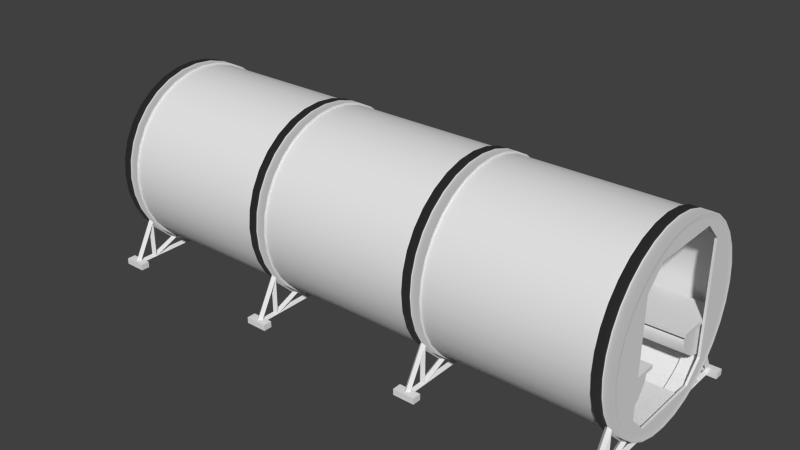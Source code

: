 # Source: greenhouse.blend  (saved by Blender 2.75.0; exported with 4.5.12 LTS)
import bpy
from mathutils import Matrix  # noqa: F401  (used for matrix-valued properties, if any)

bpy.ops.wm.read_factory_settings(use_empty=True)
scene = bpy.context.scene
scene.name = 'Scene'

# ---- collections
col_collection_1 = bpy.data.collections.new('Collection 1'); scene.collection.children.link(col_collection_1)

# ---- world
world_world = bpy.data.worlds.new('World'); scene.world = world_world
world_world.color = (0.05088, 0.05088, 0.05088)
world_world.use_sun_shadow = False
world_world.sun_shadow_jitter_overblur = 0.0
world_world.cycles.sampling_method = 'MANUAL'
world_world.cycles.sample_map_resolution = 256

# ---- meshes
me_cube_001 = bpy.data.meshes.new('Cube.001')
me_cube_001.from_pydata([(-1.0, -1.0, -1.0), (-1.0, -1.0, 1.0), (-1.0, 1.0, -1.0), (-1.0, 1.0, 1.0), (1.0, -1.0, -1.0), (1.0, -1.0, 1.0), (1.0, 1.0, -1.0), (1.0, 1.0, 1.0), (0.0, -1.0, -1.0), (0.0, 1.0, -1.0), (0.5, -1.0, -1.0), (0.5, 1.0, -1.0), (-0.5, -1.0, -1.0), (-0.5, 1.0, -1.0)], [], [(1, 3, 2, 0), (3, 7, 6, 11, 9, 13, 2), (7, 5, 4, 6), (5, 1, 0, 12, 8, 10, 4), (12, 13, 9, 8), (8, 9, 11, 10), (10, 11, 6, 4), (0, 2, 13, 12)])
_uv = me_cube_001.uv_layers.new(name='UVMap')
_uv.uv.foreach_set('vector', [0.06169, 0.5637, 0.1902, 0.5637, 0.1902, 0.6922, 0.06169, 0.6922, 0.06169, 0.5637, 0.1902, 0.5637, 0.1902, 0.6922, 0.1581, 0.6922, 0.126, 0.6922, 0.09382, 0.6922, 0.06169, 0.6922, 0.06169, 0.5637, 0.1902, 0.5637, 0.1902, 0.6922, 0.06169, 0.6922, 0.06169, 0.5637, 0.1902, 0.5637, 0.1902, 0.6922, 0.1581, 0.6922, 0.126, 0.6922, 0.09382, 0.6922, 0.06169, 0.6922, 0.3464, 0.5181, 0.4787, 0.5181, 0.4787, 0.6504, 0.3464, 0.6504, 0.3464, 0.5181, 0.4787, 0.5181, 0.4787, 0.6504, 0.3464, 0.6504, 0.3464, 0.5181, 0.4787, 0.5181, 0.4787, 0.6504, 0.3464, 0.6504, 0.3464, 0.5181, 0.4787, 0.5181, 0.4787, 0.6504, 0.3464, 0.6504])
me_cube_001.use_remesh_preserve_volume = False
me_cube_001.use_remesh_preserve_attributes = False
me_cube_001.use_mirror_vertex_groups = False
me_cube_001.update()
me_cylinder_004 = bpy.data.meshes.new('Cylinder.004')
me_cylinder_004.from_pydata([(0.0, 1.0, -1.0), (0.0, 1.0, 1.0), (0.1951, 0.9808, -1.0), (0.1951, 0.9808, 1.0), (0.3827, 0.9239, -1.0), (0.3827, 0.9239, 1.0), (0.5556, 0.8315, -1.0), (0.5556, 0.8315, 1.0), (0.7071, 0.7071, -1.0), (0.7071, 0.7071, 1.0), (0.8315, 0.5556, -1.0), (0.8315, 0.5556, 1.0), (0.9239, 0.3827, -1.0), (0.9239, 0.3827, 1.0), (0.9808, 0.1951, -1.0), (0.9808, 0.1951, 1.0), (1.0, 7.55e-08, -1.0), (1.0, 7.55e-08, 1.0), (0.9808, -0.1951, -1.0), (0.9808, -0.1951, 1.0), (0.9239, -0.3827, -1.0), (0.9239, -0.3827, 1.0), (0.8315, -0.5556, -1.0), (0.8315, -0.5556, 1.0), (0.7071, -0.7071, -1.0), (0.7071, -0.7071, 1.0), (0.5556, -0.8315, -1.0), (0.5556, -0.8315, 1.0), (0.3827, -0.9239, -1.0), (0.3827, -0.9239, 1.0), (0.1951, -0.9808, -1.0), (0.1951, -0.9808, 1.0), (-3.258e-07, -1.0, -1.0), (-3.258e-07, -1.0, 1.0), (-0.1951, -0.9808, -1.0), (-0.1951, -0.9808, 1.0), (-0.3827, -0.9239, -1.0), (-0.3827, -0.9239, 1.0), (-0.5556, -0.8315, -1.0), (-0.5556, -0.8315, 1.0), (-0.7071, -0.7071, -1.0), (-0.7071, -0.7071, 1.0), (-0.8315, -0.5556, -1.0), (-0.8315, -0.5556, 1.0), (-0.9239, -0.3827, -1.0), (-0.9239, -0.3827, 1.0), (-0.9808, -0.1951, -1.0), (-0.9808, -0.1951, 1.0), (-1.0, 9.656e-07, -1.0), (-1.0, 9.656e-07, 1.0), (-0.9808, 0.1951, -1.0), (-0.9808, 0.1951, 1.0), (-0.9239, 0.3827, -1.0), (-0.9239, 0.3827, 1.0), (-0.8315, 0.5556, -1.0), (-0.8315, 0.5556, 1.0), (-0.7071, 0.7071, -1.0), (-0.7071, 0.7071, 1.0), (-0.5556, 0.8315, -1.0), (-0.5556, 0.8315, 1.0), (-0.3827, 0.9239, -1.0), (-0.3827, 0.9239, 1.0), (-0.1951, 0.9808, -1.0), (-0.1951, 0.9808, 1.0), (2.824e-10, 0.9947, -0.9947), (2.824e-10, 0.9947, 0.9947), (0.1941, 0.9756, -0.9947), (0.1941, 0.9756, 0.9947), (0.3807, 0.919, -0.9947), (0.3807, 0.919, 0.9947), (0.5526, 0.8271, -0.9947), (0.5526, 0.8271, 0.9947), (0.7034, 0.7034, -0.9947), (0.7034, 0.7034, 0.9947), (0.8271, 0.5526, -0.9947), (0.8271, 0.5526, 0.9947), (0.919, 0.3807, -0.9947), (0.919, 0.3807, 0.9947), (0.9756, 0.1941, -0.9947), (0.9756, 0.1941, 0.9947), (0.9947, 7.678e-08, -0.9947), (0.9947, 7.678e-08, 0.9947), (0.9756, -0.1941, -0.9947), (0.9756, -0.1941, 0.9947), (0.919, -0.3807, -0.9947), (0.919, -0.3807, 0.9947), (0.8271, -0.5526, -0.9947), (0.8271, -0.5526, 0.9947), (0.7034, -0.7034, -0.9947), (0.7034, -0.7034, 0.9947), (0.5526, -0.8271, -0.9947), (0.5526, -0.8271, 0.9947), (0.3807, -0.919, -0.9947), (0.3807, -0.919, 0.9947), (0.1941, -0.9756, -0.9947), (0.1941, -0.9756, 0.9947), (-3.238e-07, -0.9947, -0.9947), (-3.238e-07, -0.9947, 0.9947), (-0.1941, -0.9756, -0.9947), (-0.1941, -0.9756, 0.9947), (-0.3807, -0.919, -0.9947), (-0.3807, -0.919, 0.9947), (-0.5526, -0.8271, -0.9947), (-0.5526, -0.8271, 0.9947), (-0.7034, -0.7034, -0.9947), (-0.7034, -0.7034, 0.9947), (-0.8271, -0.5526, -0.9947), (-0.8271, -0.5526, 0.9947), (-0.919, -0.3807, -0.9947), (-0.919, -0.3807, 0.9947), (-0.9756, -0.1941, -0.9947), (-0.9756, -0.1941, 0.9947), (-0.9947, 9.622e-07, -0.9947), (-0.9947, 9.622e-07, 0.9947), (-0.9756, 0.1941, -0.9947), (-0.9756, 0.1941, 0.9947), (-0.919, 0.3807, -0.9947), (-0.919, 0.3807, 0.9947), (-0.8271, 0.5526, -0.9947), (-0.8271, 0.5526, 0.9947), (-0.7034, 0.7034, -0.9947), (-0.7034, 0.7034, 0.9947), (-0.5526, 0.8271, -0.9947), (-0.5526, 0.8271, 0.9947), (-0.3807, 0.919, -0.9947), (-0.3807, 0.919, 0.9947), (-0.1941, 0.9756, -0.9947), (-0.1941, 0.9756, 0.9947)], [], [(0, 1, 3, 2), (2, 3, 5, 4), (4, 5, 7, 6), (6, 7, 9, 8), (8, 9, 11, 10), (10, 11, 13, 12), (12, 13, 15, 14), (14, 15, 17, 16), (16, 17, 19, 18), (18, 19, 21, 20), (20, 21, 23, 22), (22, 23, 25, 24), (24, 25, 27, 26), (26, 27, 29, 28), (28, 29, 31, 30), (30, 31, 33, 32), (32, 33, 35, 34), (34, 35, 37, 36), (36, 37, 39, 38), (38, 39, 41, 40), (40, 41, 43, 42), (42, 43, 45, 44), (44, 45, 47, 46), (46, 47, 49, 48), (48, 49, 51, 50), (50, 51, 53, 52), (52, 53, 55, 54), (54, 55, 57, 56), (56, 57, 59, 58), (58, 59, 61, 60), (64, 66, 67, 65), (62, 63, 1, 0), (60, 61, 63, 62), (66, 68, 69, 67), (68, 70, 71, 69), (70, 72, 73, 71), (72, 74, 75, 73), (74, 76, 77, 75), (76, 78, 79, 77), (78, 80, 81, 79), (80, 82, 83, 81), (82, 84, 85, 83), (84, 86, 87, 85), (86, 88, 89, 87), (88, 90, 91, 89), (90, 92, 93, 91), (92, 94, 95, 93), (94, 96, 97, 95), (96, 98, 99, 97), (98, 100, 101, 99), (100, 102, 103, 101), (102, 104, 105, 103), (104, 106, 107, 105), (106, 108, 109, 107), (108, 110, 111, 109), (110, 112, 113, 111), (112, 114, 115, 113), (114, 116, 117, 115), (116, 118, 119, 117), (118, 120, 121, 119), (120, 122, 123, 121), (122, 124, 125, 123), (126, 64, 65, 127), (124, 126, 127, 125)])
me_cylinder_004.polygons.foreach_set('use_smooth', [True] * 64)
_uv = me_cylinder_004.uv_layers.new(name='UVMap')
_uv.uv.foreach_set('vector', [0.5, 0.0, 0.5, 1.0, 0.6324, 1.0, 0.6324, 0.0, 0.6324, 0.0, 0.6324, 1.0, 0.7596, 1.0, 0.7596, 0.0, 0.7596, 0.0, 0.7596, 1.0, 0.8769, 1.0, 0.8769, 0.0, 0.8769, 0.0, 0.8769, 1.0, 0.9797, 1.0, 0.9797, 0.0, 0.9797, 0.0, 0.9797, 1.0, 0.8769, 1.0, 0.8769, 0.0, 0.8769, 0.0, 0.8769, 1.0, 0.7596, 1.0, 0.7596, 0.0, 0.7596, 0.0, 0.7596, 1.0, 0.6324, 1.0, 0.6324, 0.0, 0.6324, 0.0, 0.6324, 1.0, 0.5, 1.0, 0.5, 0.0, 0.5, 0.0, 0.5, 1.0, 0.3676, 1.0, 0.3676, 0.0, 0.3676, 0.0, 0.3676, 1.0, 0.2404, 1.0, 0.2404, 0.0, 0.2404, 0.0, 0.2404, 1.0, 0.1231, 1.0, 0.1231, 0.0, 0.1231, 0.0, 0.1231, 1.0, 0.02026, 1.0, 0.02026, 0.0, 0.9797, 0.0, 0.9797, 1.0, 0.8769, 1.0, 0.8769, 0.0, 0.8769, 0.0, 0.8769, 1.0, 0.7596, 1.0, 0.7596, 0.0, 0.7596, 0.0, 0.7596, 1.0, 0.6324, 1.0, 0.6324, 0.0, 0.6324, 0.0, 0.6324, 1.0, 0.5, 1.0, 0.5, 0.0, 0.5, 0.0, 0.5, 1.0, 0.3676, 1.0, 0.3676, 0.0, 0.3676, 0.0, 0.3676, 1.0, 0.2404, 1.0, 0.2404, 0.0, 0.2404, 0.0, 0.2404, 1.0, 0.1231, 1.0, 0.1231, 0.0, 0.1231, 0.0, 0.1231, 1.0, 0.02026, 1.0, 0.02026, 0.0, 0.02026, 0.0, 0.02026, 1.0, 0.1231, 1.0, 0.1231, 0.0, 0.1231, 0.0, 0.1231, 1.0, 0.2404, 1.0, 0.2404, 0.0, 0.2404, 0.0, 0.2404, 1.0, 0.3676, 1.0, 0.3676, 0.0, 0.3676, 0.0, 0.3676, 1.0, 0.5, 1.0, 0.5, 0.0, 0.5, 0.0, 0.5, 1.0, 0.6324, 1.0, 0.6324, 0.0, 0.6324, 0.0, 0.6324, 1.0, 0.7596, 1.0, 0.7596, 0.0, 0.7596, 0.0, 0.7596, 1.0, 0.8769, 1.0, 0.8769, 0.0, 0.8769, 0.0, 0.8769, 1.0, 0.9797, 1.0, 0.9797, 0.0, 0.02026, 0.0, 0.02026, 1.0, 0.1231, 1.0, 0.1231, 0.0, 0.1231, 0.0, 0.1231, 1.0, 0.2404, 1.0, 0.2404, 0.0, 0.5, 0.002636, 0.6317, 0.002636, 0.6317, 0.9974, 0.5, 0.9974, 0.3676, 0.0, 0.3676, 1.0, 0.5, 1.0, 0.5, 0.0, 0.2404, 0.0, 0.2404, 1.0, 0.3676, 1.0, 0.3676, 0.0, 0.6317, 0.002636, 0.7583, 0.002636, 0.7583, 0.9974, 0.6317, 0.9974, 0.7583, 0.002636, 0.8749, 0.002636, 0.8749, 0.9974, 0.7583, 0.9974, 0.8749, 0.002636, 0.9772, 0.002636, 0.9772, 0.9974, 0.8749, 0.9974, 0.9772, 0.002636, 0.8749, 0.002636, 0.8749, 0.9974, 0.9772, 0.9974, 0.8749, 0.002636, 0.7583, 0.002636, 0.7583, 0.9974, 0.8749, 0.9974, 0.7583, 0.002636, 0.6317, 0.002636, 0.6317, 0.9974, 0.7583, 0.9974, 0.6317, 0.002636, 0.5, 0.002636, 0.5, 0.9974, 0.6317, 0.9974, 0.5, 0.002636, 0.3683, 0.002636, 0.3683, 0.9974, 0.5, 0.9974, 0.3683, 0.002636, 0.2417, 0.002636, 0.2417, 0.9974, 0.3683, 0.9974, 0.2417, 0.002636, 0.1251, 0.002636, 0.1251, 0.9974, 0.2417, 0.9974, 0.1251, 0.002636, 0.02279, 0.002636, 0.02279, 0.9974, 0.1251, 0.9974, 0.9772, 0.002636, 0.8749, 0.002636, 0.8749, 0.9974, 0.9772, 0.9974, 0.8749, 0.002636, 0.7583, 0.002636, 0.7583, 0.9974, 0.8749, 0.9974, 0.7583, 0.002636, 0.6317, 0.002636, 0.6317, 0.9974, 0.7583, 0.9974, 0.6317, 0.002636, 0.5, 0.002636, 0.5, 0.9974, 0.6317, 0.9974, 0.5, 0.002636, 0.3683, 0.002636, 0.3683, 0.9974, 0.5, 0.9974, 0.3683, 0.002636, 0.2417, 0.002636, 0.2417, 0.9974, 0.3683, 0.9974, 0.2417, 0.002636, 0.1251, 0.002636, 0.1251, 0.9974, 0.2417, 0.9974, 0.1251, 0.002636, 0.02279, 0.002636, 0.02279, 0.9974, 0.1251, 0.9974, 0.02279, 0.002636, 0.1251, 0.002636, 0.1251, 0.9974, 0.02279, 0.9974, 0.1251, 0.002636, 0.2417, 0.002636, 0.2417, 0.9974, 0.1251, 0.9974, 0.2417, 0.002636, 0.3683, 0.002636, 0.3683, 0.9974, 0.2417, 0.9974, 0.3683, 0.002636, 0.5, 0.002636, 0.5, 0.9974, 0.3683, 0.9974, 0.5, 0.002636, 0.6317, 0.002636, 0.6317, 0.9974, 0.5, 0.9974, 0.6317, 0.002636, 0.7583, 0.002636, 0.7583, 0.9974, 0.6317, 0.9974, 0.7583, 0.002636, 0.8749, 0.002636, 0.8749, 0.9974, 0.7583, 0.9974, 0.8749, 0.002636, 0.9772, 0.002636, 0.9772, 0.9974, 0.8749, 0.9974, 0.02279, 0.002636, 0.1251, 0.002636, 0.1251, 0.9974, 0.02279, 0.9974, 0.1251, 0.002636, 0.2417, 0.002636, 0.2417, 0.9974, 0.1251, 0.9974, 0.3683, 0.002636, 0.5, 0.002636, 0.5, 0.9974, 0.3683, 0.9974, 0.2417, 0.002636, 0.3683, 0.002636, 0.3683, 0.9974, 0.2417, 0.9974])
me_cylinder_004.use_remesh_preserve_volume = False
me_cylinder_004.use_remesh_preserve_attributes = False
me_cylinder_004.use_mirror_vertex_groups = False
me_cylinder_004.update()
me_cube_000 = bpy.data.meshes.new('Cube.000')
me_cube_000.from_pydata([(-3.965, -0.4121, 0.02773), (-3.965, -0.4121, -0.02773), (-3.965, 0.4121, 0.02773), (-3.965, 0.4121, -0.02773), (2.64, -0.4121, 0.02773), (2.64, -0.4121, -0.02773), (2.64, 0.4121, 0.02773), (2.64, 0.4121, -0.02773), (-0.6624, -0.4121, 0.02773), (-0.6624, 0.4121, 0.02773), (0.9889, -0.4121, 0.02773), (0.9889, 0.4121, 0.02773), (-2.314, -0.4121, 0.02773), (-2.314, 0.4121, 0.02773), (-3.965, 2.05, 0.02773), (-3.965, 2.05, -0.02773), (-3.965, 1.226, 0.02773), (-3.965, 1.226, -0.02773), (2.64, 2.05, 0.02773), (2.64, 2.05, -0.02773), (2.64, 1.226, 0.02773), (2.64, 1.226, -0.02773), (-0.6624, 2.05, 0.02773), (-0.6624, 1.226, 0.02773), (0.9889, 2.05, 0.02773), (0.9889, 1.226, 0.02773), (-2.314, 2.05, 0.02773), (-2.314, 1.226, 0.02773), (-3.957, -0.4121, 0.02773), (-3.957, -0.4121, -0.02773), (-3.957, 0.4121, 0.02773), (-3.957, 0.4121, -0.02773), (-10.56, -0.4121, 0.02773), (-10.56, -0.4121, -0.02773), (-10.56, 0.4121, 0.02773), (-10.56, 0.4121, -0.02773), (-7.26, -0.4121, 0.02773), (-7.26, 0.4121, 0.02773), (-8.911, -0.4121, 0.02773), (-8.911, 0.4121, 0.02773), (-5.609, -0.4121, 0.02773), (-5.609, 0.4121, 0.02773), (-3.957, 2.05, 0.02773), (-3.957, 2.05, -0.02773), (-3.957, 1.226, 0.02773), (-3.957, 1.226, -0.02773), (-10.56, 2.05, 0.02773), (-10.56, 2.05, -0.02773), (-10.56, 1.226, 0.02773), (-10.56, 1.226, -0.02773), (-7.26, 2.05, 0.02773), (-7.26, 1.226, 0.02773), (-8.911, 2.05, 0.02773), (-8.911, 1.226, 0.02773), (-5.609, 2.05, 0.02773), (-5.609, 1.226, 0.02773)], [], [(1, 0, 2, 3), (3, 2, 13, 9, 11, 6, 7), (7, 6, 4, 5), (5, 4, 10, 8, 12, 0, 1), (12, 8, 9, 13), (8, 10, 11, 9), (10, 4, 6, 11), (0, 12, 13, 2), (15, 17, 16, 14), (17, 21, 20, 25, 23, 27, 16), (21, 19, 18, 20), (19, 15, 14, 26, 22, 24, 18), (26, 27, 23, 22), (22, 23, 25, 24), (24, 25, 20, 18), (14, 16, 27, 26), (29, 31, 30, 28), (31, 35, 34, 39, 37, 41, 30), (35, 33, 32, 34), (33, 29, 28, 40, 36, 38, 32), (40, 41, 37, 36), (36, 37, 39, 38), (38, 39, 34, 32), (28, 30, 41, 40), (43, 42, 44, 45), (45, 44, 55, 51, 53, 48, 49), (49, 48, 46, 47), (47, 46, 52, 50, 54, 42, 43), (54, 50, 51, 55), (50, 52, 53, 51), (52, 46, 48, 53), (42, 54, 55, 44)])
_uv = me_cube_000.uv_layers.new(name='UVMap')
_uv.uv.foreach_set('vector', [0.06169, 0.5637, 0.06169, 0.6922, 0.1902, 0.6922, 0.1902, 0.5637, 0.06169, 0.5637, 0.06169, 0.6922, 0.09382, 0.6922, 0.126, 0.6922, 0.1581, 0.6922, 0.1902, 0.6922, 0.1902, 0.5637, 0.06169, 0.5637, 0.06169, 0.6922, 0.1902, 0.6922, 0.1902, 0.5637, 0.06169, 0.5637, 0.06169, 0.6922, 0.09382, 0.6922, 0.126, 0.6922, 0.1581, 0.6922, 0.1902, 0.6922, 0.1902, 0.5637, 0.3464, 0.5181, 0.3464, 0.6504, 0.4787, 0.6504, 0.4787, 0.5181, 0.3464, 0.5181, 0.3464, 0.6504, 0.4787, 0.6504, 0.4787, 0.5181, 0.05871, 0.564, 0.05871, 0.6963, 0.191, 0.6963, 0.191, 0.564, 0.3464, 0.5181, 0.3464, 0.6504, 0.4787, 0.6504, 0.4787, 0.5181, 0.06169, 0.5637, 0.1902, 0.5637, 0.1902, 0.6922, 0.06169, 0.6922, 0.06169, 0.5637, 0.1902, 0.5637, 0.1902, 0.6922, 0.1581, 0.6922, 0.126, 0.6922, 0.09382, 0.6922, 0.06169, 0.6922, 0.06169, 0.5637, 0.1902, 0.5637, 0.1902, 0.6922, 0.06169, 0.6922, 0.06169, 0.5637, 0.1902, 0.5637, 0.1902, 0.6922, 0.1581, 0.6922, 0.126, 0.6922, 0.09382, 0.6922, 0.06169, 0.6922, 0.3464, 0.5181, 0.4787, 0.5181, 0.4787, 0.6504, 0.3464, 0.6504, 0.3464, 0.5181, 0.4787, 0.5181, 0.4787, 0.6504, 0.3464, 0.6504, 0.05871, 0.564, 0.191, 0.564, 0.191, 0.6963, 0.05871, 0.6963, 0.3464, 0.5181, 0.4787, 0.5181, 0.4787, 0.6504, 0.3464, 0.6504, 0.06169, 0.5637, 0.1902, 0.5637, 0.1902, 0.6922, 0.06169, 0.6922, 0.06169, 0.5637, 0.1902, 0.5637, 0.1902, 0.6922, 0.1581, 0.6922, 0.126, 0.6922, 0.09382, 0.6922, 0.06169, 0.6922, 0.06169, 0.5637, 0.1902, 0.5637, 0.1902, 0.6922, 0.06169, 0.6922, 0.06169, 0.5637, 0.1902, 0.5637, 0.1902, 0.6922, 0.1581, 0.6922, 0.126, 0.6922, 0.09382, 0.6922, 0.06169, 0.6922, 0.3464, 0.5181, 0.4787, 0.5181, 0.4787, 0.6504, 0.3464, 0.6504, 0.3464, 0.5181, 0.4787, 0.5181, 0.4787, 0.6504, 0.3464, 0.6504, 0.3464, 0.5181, 0.4787, 0.5181, 0.4787, 0.6504, 0.3464, 0.6504, 0.3464, 0.5181, 0.4787, 0.5181, 0.4787, 0.6504, 0.3464, 0.6504, 0.06169, 0.5637, 0.06169, 0.6922, 0.1902, 0.6922, 0.1902, 0.5637, 0.06169, 0.5637, 0.06169, 0.6922, 0.09382, 0.6922, 0.126, 0.6922, 0.1581, 0.6922, 0.1902, 0.6922, 0.1902, 0.5637, 0.06169, 0.5637, 0.06169, 0.6922, 0.1902, 0.6922, 0.1902, 0.5637, 0.06169, 0.5637, 0.06169, 0.6922, 0.09382, 0.6922, 0.126, 0.6922, 0.1581, 0.6922, 0.1902, 0.6922, 0.1902, 0.5637, 0.3464, 0.5181, 0.3464, 0.6504, 0.4787, 0.6504, 0.4787, 0.5181, 0.3464, 0.5181, 0.3464, 0.6504, 0.4787, 0.6504, 0.4787, 0.5181, 0.3464, 0.5181, 0.3464, 0.6504, 0.4787, 0.6504, 0.4787, 0.5181, 0.3464, 0.5181, 0.3464, 0.6504, 0.4787, 0.6504, 0.4787, 0.5181])
me_cube_000.use_remesh_preserve_volume = False
me_cube_000.use_remesh_preserve_attributes = False
me_cube_000.use_mirror_vertex_groups = False
me_cube_000.update()
me_circle_001 = bpy.data.meshes.new('Circle.001')
me_circle_001.from_pydata([(-0.4126, -0.585, 7.501), (-0.02991, -0.5089, 7.501), (0.2945, -0.2921, 7.501), (0.5113, 0.03232, 7.501), (0.5874, 0.415, 7.501), (-0.4277, 0.415, 7.501), (-0.4126, -0.585, -4.883), (-0.02991, -0.5089, -4.883), (0.2945, -0.2921, -4.883), (0.5113, 0.03232, -4.883), (0.5874, 0.415, -4.883), (-0.4277, 0.415, -4.883), (-0.02991, -0.5089, 1.392), (-0.4126, -0.585, 1.392), (0.2945, -0.2921, 1.392), (0.5113, 0.03232, 1.392), (0.5874, 0.415, 1.392), (-0.4277, 0.415, 1.392), (-0.4156, -0.385, 7.501), (-0.4186, -0.185, 7.501), (-0.4217, 0.01501, 7.501), (-0.4247, 0.215, 7.501), (-0.4156, -0.385, -4.883), (-0.4186, -0.185, -4.883), (-0.4217, 0.01501, -4.883), (-0.4247, 0.215, -4.883), (-0.4126, -0.585, -0.9751), (-0.4126, -0.585, -1.952), (-0.4126, -0.585, -2.929), (-0.4126, -0.585, -3.906), (-0.4277, 0.415, 0.9788), (-0.4277, 0.415, 1.956), (-0.4277, 0.415, 2.933), (-0.4277, 0.415, 3.91), (-0.4126, -0.585, 3.91), (-0.4126, -0.585, 2.933), (-0.4126, -0.585, 1.956), (-0.4126, -0.585, 0.9788), (-0.4277, 0.415, -3.906), (-0.4277, 0.415, -2.929), (-0.4277, 0.415, -1.952), (-0.4277, 0.415, -0.9751), (-0.4262, 0.315, 7.501), (-0.4262, 0.315, -4.883), (-0.4126, -0.585, -4.394), (-0.4277, 0.415, 4.398), (-0.4126, -0.585, 0.4904), (-0.4277, 0.415, -0.4866), (-0.4141, -0.485, 7.501), (-0.4171, -0.285, 7.501), (-0.4201, -0.08499, 7.501), (-0.4232, 0.115, 7.501), (-0.4141, -0.485, -4.883), (-0.4171, -0.285, -4.883), (-0.4201, -0.08499, -4.883), (-0.4232, 0.115, -4.883), (-0.4126, -0.585, -0.4866), (-0.4126, -0.585, -1.464), (-0.4126, -0.585, -2.441), (-0.4126, -0.585, -3.417), (-0.4277, 0.415, 0.4904), (-0.4277, 0.415, 1.467), (-0.4277, 0.415, 2.444), (-0.4277, 0.415, 3.421), (-0.4126, -0.585, 4.398), (-0.4126, -0.585, 3.421), (-0.4126, -0.585, 2.444), (-0.4126, -0.585, 1.467), (-0.4277, 0.415, -4.394), (-0.4277, 0.415, -3.417), (-0.4277, 0.415, -2.441), (-0.4277, 0.415, -1.464), (-0.4201, -0.08499, 1.392), (-0.4126, -0.585, 2.689), (-0.4277, 0.415, 2.689)], [], [(1, 2, 3, 4, 5, 42, 21, 51, 20, 50, 19, 49, 18, 48, 0), (7, 6, 52, 22, 53, 23, 54, 24, 55, 25, 43, 11, 10, 9, 8), (73, 74, 62, 31, 61, 30, 60, 17, 72, 13, 46, 37, 67, 36, 66), (14, 8, 9, 15), (13, 56, 26, 57, 27, 58, 28, 59, 29, 44, 6, 7, 12), (4, 16, 17, 60, 30, 61, 31, 62, 74, 32, 63, 33, 45, 5), (3, 15, 9, 10, 16, 4), (12, 7, 8, 14), (2, 14, 15, 3), (1, 12, 14, 2), (0, 64, 34, 65, 35, 73, 66, 36, 67, 37, 46, 13, 12, 1), (16, 10, 11, 68, 38, 69, 39, 70, 40, 71, 41, 47, 17), (58, 70, 39, 69, 38, 68, 11, 43, 25, 55, 24, 54, 23, 53, 22, 52, 6, 44, 29, 59, 28), (5, 45, 33, 63, 32, 74, 73, 35, 65, 34, 64, 0, 48, 18, 49, 19, 50, 20, 51, 21, 42), (13, 72, 17, 47, 41, 71, 40, 70, 58, 27, 57, 26, 56)])
me_circle_001.polygons.foreach_set('use_smooth', [0, 0, 0, 1, 1, 0, 1, 1, 1, 1, 1, 0, 0, 0, 0])
_uv = me_circle_001.uv_layers.new(name='UVMap')
_uv.uv.foreach_set('vector', [0.5919, 0.5408, 0.6632, 0.5885, 0.7109, 0.6599, 0.7277, 0.744, 0.5044, 0.744, 0.5047, 0.722, 0.505, 0.7, 0.5054, 0.678, 0.5057, 0.656, 0.506, 0.634, 0.5063, 0.612, 0.5067, 0.59, 0.507, 0.568, 0.5073, 0.546, 0.5077, 0.524, 0.5242, 0.6588, 0.5081, 0.7396, 0.5292, 0.7399, 0.5503, 0.7402, 0.5714, 0.7405, 0.5926, 0.7408, 0.6137, 0.7412, 0.6348, 0.7415, 0.6559, 0.7418, 0.677, 0.7421, 0.6981, 0.7424, 0.7192, 0.7427, 0.7192, 0.5285, 0.6384, 0.5445, 0.5699, 0.5903, 0.9888, 0.3522, 0.9888, 0.2735, 0.9683, 0.2735, 0.9274, 0.2735, 0.8864, 0.2735, 0.8454, 0.2735, 0.8044, 0.2735, 0.7635, 0.2735, 0.7635, 0.3128, 0.7635, 0.3522, 0.8044, 0.3522, 0.8454, 0.3522, 0.8864, 0.3522, 0.9274, 0.3522, 0.9683, 0.3522, 0.6511, 0.6319, 0.6511, 0.5163, 0.7033, 0.5163, 0.7033, 0.6319, 0.5465, 0.6319, 0.5465, 0.6203, 0.5465, 0.6088, 0.5465, 0.5972, 0.5465, 0.5856, 0.5465, 0.5741, 0.5465, 0.5625, 0.5465, 0.551, 0.5465, 0.5394, 0.5465, 0.5278, 0.5465, 0.5163, 0.5988, 0.5163, 0.5988, 0.6319, 0.9302, 0.2711, 0.8217, 0.2711, 0.8217, 0.3525, 0.8326, 0.3525, 0.8434, 0.3525, 0.8543, 0.3525, 0.8651, 0.3525, 0.876, 0.3525, 0.8814, 0.3525, 0.8868, 0.3525, 0.8977, 0.3525, 0.9085, 0.3525, 0.9194, 0.3525, 0.9302, 0.3525, 0.9815, 0.05412, 0.8662, 0.05412, 0.751, 0.05412, 0.751, 0.04509, 0.8662, 0.04509, 0.9815, 0.04509, 0.5988, 0.6319, 0.5988, 0.5163, 0.6511, 0.5163, 0.6511, 0.6319, 0.6511, 0.7475, 0.6511, 0.6319, 0.7033, 0.6319, 0.7033, 0.7475, 0.5988, 0.7475, 0.5988, 0.6319, 0.6511, 0.6319, 0.6511, 0.7475, 0.5465, 0.7475, 0.5465, 0.736, 0.5465, 0.7244, 0.5465, 0.7128, 0.5465, 0.7013, 0.5465, 0.6955, 0.5465, 0.6897, 0.5465, 0.6781, 0.5465, 0.6666, 0.5465, 0.655, 0.5465, 0.6435, 0.5465, 0.6319, 0.5988, 0.6319, 0.5988, 0.7475, 0.9292, 0.2711, 0.8207, 0.2711, 0.8207, 0.3525, 0.8315, 0.3525, 0.8424, 0.3525, 0.8532, 0.3525, 0.8641, 0.3525, 0.8749, 0.3525, 0.8858, 0.3525, 0.8966, 0.3525, 0.9075, 0.3525, 0.9183, 0.3525, 0.9292, 0.3525, 0.9877, 0.3532, 0.9877, 0.2744, 0.9424, 0.2744, 0.8971, 0.2744, 0.8518, 0.2744, 0.8065, 0.2744, 0.7611, 0.2744, 0.7611, 0.2823, 0.7611, 0.2902, 0.7611, 0.2981, 0.7611, 0.306, 0.7611, 0.3138, 0.7611, 0.3217, 0.7611, 0.3296, 0.7611, 0.3375, 0.7611, 0.3453, 0.7611, 0.3532, 0.8065, 0.3532, 0.8518, 0.3532, 0.8971, 0.3532, 0.9424, 0.3532, 0.9887, 0.2735, 0.9382, 0.2735, 0.8876, 0.2735, 0.8371, 0.2735, 0.7866, 0.2735, 0.7613, 0.2735, 0.7613, 0.3522, 0.7866, 0.3522, 0.8371, 0.3522, 0.8876, 0.3522, 0.9382, 0.3522, 0.9887, 0.3522, 0.9887, 0.3444, 0.9887, 0.3365, 0.9887, 0.3286, 0.9887, 0.3207, 0.9887, 0.3128, 0.9887, 0.305, 0.9887, 0.2971, 0.9887, 0.2892, 0.9887, 0.2813, 0.9883, 0.3522, 0.9883, 0.3128, 0.9883, 0.2735, 0.9429, 0.2735, 0.8975, 0.2735, 0.8521, 0.2735, 0.8066, 0.2735, 0.7612, 0.2735, 0.7612, 0.3522, 0.8066, 0.3522, 0.8521, 0.3522, 0.8975, 0.3522, 0.9429, 0.3522])
me_circle_001.use_remesh_preserve_volume = False
me_circle_001.use_remesh_preserve_attributes = False
me_circle_001.use_mirror_vertex_groups = False
me_circle_001.update()
me_cylinder = bpy.data.meshes.new('Cylinder')
me_cylinder.from_pydata([(0.0, 1.0, 1.0), (0.3827, 0.9239, -1.0), (0.5556, 0.8315, 1.0), (0.7071, 0.7071, -1.0), (0.7071, 0.7071, 1.0), (0.8315, 0.5556, -1.0), (0.9239, 0.3827, 1.0), (0.9808, 0.1951, 1.0), (0.8315, -0.5556, -1.0), (0.8315, -0.5556, 1.0), (0.7071, -0.7071, 1.0), (0.5556, -0.8315, -1.0), (0.3827, -0.9239, -1.0), (0.3827, -0.9239, 1.0), (-3.258e-07, -1.0, -1.0), (-3.258e-07, -1.0, 1.0), (-0.1951, -0.9808, -1.0), (-0.3827, -0.9239, -1.0), (-0.5556, -0.8315, 1.0), (-0.7071, -0.7071, 1.0), (-0.8315, -0.5556, -1.0), (-0.8315, -0.5556, 1.0), (-0.9239, -0.3827, 1.0), (-1.0, 9.656e-07, -1.0), (-0.7071, 0.7071, -1.0), (-0.1951, 0.9808, -1.0), (-0.1951, 0.9808, 1.0), (0.0, 1.0, -1.0), (0.1951, 0.9808, -1.0), (0.1951, 0.9808, 1.0), (0.3827, 0.9239, 1.0), (0.5556, 0.8315, -1.0), (0.8315, 0.5556, 1.0), (0.9239, 0.3827, -1.0), (0.9808, 0.1951, -1.0), (1.0, 7.55e-08, -1.0), (1.0, 7.55e-08, 1.0), (0.9808, -0.1951, -1.0), (0.9808, -0.1951, 1.0), (0.9239, -0.3827, -1.0), (0.9239, -0.3827, 1.0), (0.7071, -0.7071, -1.0), (0.5556, -0.8315, 1.0), (0.1951, -0.9808, -1.0), (0.1951, -0.9808, 1.0), (-0.1951, -0.9808, 1.0), (-0.3827, -0.9239, 1.0), (-0.5556, -0.8315, -1.0), (-0.7071, -0.7071, -1.0), (-0.9239, -0.3827, -1.0), (-0.9808, -0.1951, -1.0), (-0.9808, -0.1951, 1.0), (-1.0, 9.656e-07, 1.0), (-0.9808, 0.1951, -1.0), (-0.9808, 0.1951, 1.0), (-0.9239, 0.3827, -1.0), (-0.9239, 0.3827, 1.0), (-0.8315, 0.5556, -1.0), (-0.8315, 0.5556, 1.0), (-0.7071, 0.7071, 1.0), (-0.5556, 0.8315, -1.0), (-0.5556, 0.8315, 1.0), (-0.3827, 0.9239, -1.0), (-0.3827, 0.9239, 1.0), (0.0, 0.98, -1.0), (0.0, 0.98, 1.0), (0.1912, 0.9612, -1.0), (0.1912, 0.9612, 1.0), (0.375, 0.9054, -1.0), (0.375, 0.9054, 1.0), (0.5445, 0.8148, -1.0), (0.5445, 0.8148, 1.0), (0.693, 0.693, -1.0), (0.693, 0.693, 1.0), (0.8148, 0.5445, -1.0), (0.8148, 0.5445, 1.0), (0.9054, 0.375, -1.0), (0.9054, 0.375, 1.0), (0.9612, 0.1912, -1.0), (0.9612, 0.1912, 1.0), (0.98, 7.55e-08, -1.0), (0.98, 7.55e-08, 1.0), (0.9612, -0.1912, -1.0), (0.9612, -0.1912, 1.0), (0.9054, -0.375, -1.0), (0.9054, -0.375, 1.0), (0.8148, -0.5445, -1.0), (0.8148, -0.5445, 1.0), (0.693, -0.693, -1.0), (0.693, -0.693, 1.0), (0.5445, -0.8148, -1.0), (0.5445, -0.8148, 1.0), (0.375, -0.9054, -1.0), (0.375, -0.9054, 1.0), (0.1912, -0.9612, -1.0), (0.1912, -0.9612, 1.0), (-3.258e-07, -0.98, -1.0), (-3.258e-07, -0.98, 1.0), (-0.1912, -0.9612, -1.0), (-0.1912, -0.9612, 1.0), (-0.375, -0.9054, -1.0), (-0.375, -0.9054, 1.0), (-0.5445, -0.8148, -1.0), (-0.5445, -0.8148, 1.0), (-0.693, -0.693, -1.0), (-0.693, -0.693, 1.0), (-0.8148, -0.5445, -1.0), (-0.8148, -0.5445, 1.0), (-0.9054, -0.375, -1.0), (-0.9054, -0.375, 1.0), (-0.9612, -0.1912, -1.0), (-0.9612, -0.1912, 1.0), (-0.98, 9.656e-07, -1.0), (-0.98, 9.656e-07, 1.0), (-0.9612, 0.1912, -1.0), (-0.9612, 0.1912, 1.0), (-0.9054, 0.375, -1.0), (-0.9054, 0.375, 1.0), (-0.8148, 0.5445, -1.0), (-0.8148, 0.5445, 1.0), (-0.693, 0.693, -1.0), (-0.693, 0.693, 1.0), (-0.5445, 0.8148, -1.0), (-0.5445, 0.8148, 1.0), (-0.375, 0.9054, -1.0), (-0.375, 0.9054, 1.0), (-0.1912, 0.9612, -1.0), (-0.1912, 0.9612, 1.0), (-2.818e-10, 0.9376, -0.9568), (-2.818e-10, 0.9376, 0.9568), (0.1829, 0.9196, -0.9568), (0.1829, 0.9196, 0.9568), (0.3588, 0.8663, -0.9568), (0.3588, 0.8663, 0.9568), (0.5209, 0.7796, -0.9568), (0.5209, 0.7796, 0.9568), (0.663, 0.663, -0.9568), (0.663, 0.663, 0.9568), (0.7796, 0.5209, -0.9568), (0.7796, 0.5209, 0.9568), (0.8663, 0.3588, -0.9568), (0.8663, 0.3588, 0.9568), (0.9196, 0.1829, -0.9568), (0.9196, 0.1829, 0.9568), (0.9376, 8.415e-08, -0.9568), (0.9376, 8.415e-08, 0.9568), (0.9196, -0.1829, -0.9568), (0.9196, -0.1829, 0.9568), (0.8663, -0.3588, -0.9568), (0.8663, -0.3588, 0.9568), (0.7796, -0.5209, -0.9568), (0.7796, -0.5209, 0.9568), (0.663, -0.663, -0.9568), (0.663, -0.663, 0.9568), (0.5209, -0.7796, -0.9568), (0.5209, -0.7796, 0.9568), (0.3588, -0.8663, -0.9568), (0.3588, -0.8663, 0.9568), (0.1829, -0.9196, -0.9568), (0.1829, -0.9196, 0.9568), (-3.12e-07, -0.9376, -0.9568), (-3.12e-07, -0.9376, 0.9568), (-0.1829, -0.9196, -0.9568), (-0.1829, -0.9196, 0.9568), (-0.3588, -0.8663, -0.9568), (-0.3588, -0.8663, 0.9568), (-0.5209, -0.7796, -0.9568), (-0.5209, -0.7796, 0.9568), (-0.663, -0.663, -0.9568), (-0.663, -0.663, 0.9568), (-0.7796, -0.5209, -0.9568), (-0.7796, -0.5209, 0.9568), (-0.8663, -0.3588, -0.9568), (-0.8663, -0.3588, 0.9568), (-0.9196, -0.1829, -0.9568), (-0.9196, -0.1829, 0.9568), (-0.9376, 9.358e-07, -0.9568), (-0.9376, 9.358e-07, 0.9568), (-0.9196, 0.1829, -0.9568), (-0.9196, 0.1829, 0.9568), (-0.8663, 0.3588, -0.9568), (-0.8663, 0.3588, 0.9568), (-0.7796, 0.5209, -0.9568), (-0.7796, 0.5209, 0.9568), (-0.663, 0.663, -0.9568), (-0.663, 0.663, 0.9568), (-0.5209, 0.7796, -0.9568), (-0.5209, 0.7796, 0.9568), (-0.3588, 0.8663, -0.9568), (-0.3588, 0.8663, 0.9568), (-0.1829, 0.9196, -0.9568), (-0.1829, 0.9196, 0.9568), (0.9954, 0.03592, -0.314), (0.9954, 0.03592, 0.314), (0.5807, 0.8161, -0.314), (0.5807, 0.8161, 0.314), (0.9954, 0.8161, -0.314), (0.9954, 0.8161, 0.314), (0.9954, 1.041, -0.314), (0.9954, 1.041, 0.314), (0.8703, 0.5157, -0.314), (0.8703, 0.5157, 0.314), (0.7035, 0.8472, -6.006e-07), (0.9643, 0.8472, -6.006e-07), (1.026, 0.8161, -5.928e-07), (1.026, 1.093, -6.006e-07), (0.9643, 0.9883, -6.006e-07), (0.5299, 0.824, -5.998e-07), (0.6539, 0.785, -6.071e-07), (0.8423, 0.5, -6.72e-07), (0.8598, 0.5714, -6.517e-07), (0.9487, 0.785, -6.071e-07), (0.9643, 0.6604, -6.162e-07), (0.9031, 0.5134, -6.469e-07), (1.026, -0.2068, -5.85e-07), (0.9643, 0.2786, -6.162e-07), (0.9954, -0.03592, -0.314), (0.9954, -0.03592, 0.314), (0.5807, -0.8161, -0.314), (0.5807, -0.8161, 0.314), (0.9954, -0.8161, -0.314), (0.9954, -0.8161, 0.314), (0.9954, -1.041, -0.314), (0.9954, -1.041, 0.314), (0.8703, -0.5157, -0.314), (0.8703, -0.5157, 0.314), (0.7035, -0.8472, -6.006e-07), (0.9643, -0.8472, -6.006e-07), (1.026, -0.8161, -5.928e-07), (1.026, -1.093, -6.006e-07), (0.9643, -0.9883, -6.006e-07), (0.5299, -0.824, -5.998e-07), (0.6539, -0.785, -6.071e-07), (0.8423, -0.5, -6.72e-07), (0.8598, -0.5714, -6.517e-07), (0.9487, -0.785, -6.071e-07), (0.9643, -0.6604, -6.162e-07), (0.9031, -0.5134, -6.469e-07), (1.026, 0.2068, -5.85e-07), (0.9643, -0.2786, -6.162e-07), (1.027, 0.9935, -1.178), (0.9626, 0.9935, -1.178), (1.027, 1.088, -1.178), (0.9626, 1.088, -1.178), (1.027, 0.9935, 1.178), (0.9626, 0.9935, 1.178), (1.027, 1.088, 1.178), (0.9626, 1.088, 1.178), (1.027, -0.9935, -1.178), (0.9626, -0.9935, -1.178), (1.027, -1.088, -1.178), (0.9626, -1.088, -1.178), (1.027, -0.9935, 1.178), (0.9626, -0.9935, 1.178), (1.027, -1.088, 1.178), (0.9626, -1.088, 1.178)], [], [(35, 36, 38, 37), (37, 38, 40, 39), (53, 54, 56, 55), (55, 56, 58, 57), (60, 61, 63, 62), (66, 67, 65, 64), (68, 69, 67, 66), (70, 71, 69, 68), (72, 73, 71, 70), (74, 75, 73, 72), (76, 77, 75, 74), (78, 79, 77, 76), (80, 81, 79, 78), (82, 83, 81, 80), (84, 85, 83, 82), (86, 87, 85, 84), (88, 89, 87, 86), (90, 91, 89, 88), (92, 93, 91, 90), (94, 95, 93, 92), (96, 97, 95, 94), (98, 99, 97, 96), (100, 101, 99, 98), (102, 103, 101, 100), (104, 105, 103, 102), (106, 107, 105, 104), (108, 109, 107, 106), (110, 111, 109, 108), (112, 113, 111, 110), (114, 115, 113, 112), (116, 117, 115, 114), (118, 119, 117, 116), (120, 121, 119, 118), (122, 123, 121, 120), (124, 125, 123, 122), (132, 133, 131, 130), (64, 65, 127, 126), (126, 127, 125, 124), (130, 131, 129, 128), (134, 135, 133, 132), (136, 137, 135, 134), (138, 139, 137, 136), (140, 141, 139, 138), (142, 143, 141, 140), (144, 145, 143, 142), (146, 147, 145, 144), (148, 149, 147, 146), (150, 151, 149, 148), (152, 153, 151, 150), (154, 155, 153, 152), (156, 157, 155, 154), (158, 159, 157, 156), (160, 161, 159, 158), (162, 163, 161, 160), (164, 165, 163, 162), (166, 167, 165, 164), (168, 169, 167, 166), (170, 171, 169, 168), (172, 173, 171, 170), (174, 175, 173, 172), (176, 177, 175, 174), (178, 179, 177, 176), (180, 181, 179, 178), (182, 183, 181, 180), (184, 185, 183, 182), (186, 187, 185, 184), (188, 189, 187, 186), (128, 129, 191, 190), (190, 191, 189, 188), (18, 46, 45, 15, 44, 13, 42, 10, 9, 40, 38, 36, 7, 6, 32, 4, 2, 30, 29, 0, 26, 63, 61, 59, 58, 119, 121, 123, 125, 127, 65, 67, 69, 71, 73, 75, 77, 79, 81, 83, 85, 87, 89, 91, 93, 95, 97, 99, 101, 103, 105, 107, 109, 111, 113, 115, 54, 52, 51, 22, 21, 19), (25, 27, 28, 66, 64, 126, 124, 122, 120, 118, 116, 114, 112, 110, 108, 106, 104, 102, 100, 98, 96, 94, 92, 90, 88, 86, 84, 82, 80, 78, 76, 33, 34, 35, 37, 39, 8, 41, 11, 12, 43, 14, 16, 17, 47, 48, 20, 49, 50, 23, 53, 55, 57, 24, 60, 62), (27, 28, 130, 128), (30, 29, 131, 133), (33, 34, 142, 140), (34, 35, 144, 142), (35, 37, 146, 144), (38, 36, 145, 147), (37, 39, 148, 146), (40, 38, 147, 149), (46, 45, 163, 165), (47, 48, 168, 166), (49, 50, 174, 172), (52, 51, 175, 177), (54, 52, 177, 179), (53, 55, 180, 178), (56, 54, 179, 181), (55, 57, 182, 180), (58, 56, 181, 183), (59, 58, 183, 185), (61, 59, 185, 187), (60, 62, 188, 186), (63, 61, 187, 189), (27, 0, 29, 28), (28, 29, 30, 1), (1, 30, 2, 31), (31, 2, 4, 3), (3, 4, 32, 5), (5, 32, 6, 33), (33, 6, 7, 34), (34, 7, 36, 35), (39, 40, 9, 8), (8, 9, 10, 41), (41, 10, 42, 11), (11, 42, 13, 12), (12, 13, 44, 43), (43, 44, 15, 14), (14, 15, 45, 16), (16, 45, 46, 17), (17, 46, 18, 47), (47, 18, 19, 48), (48, 19, 21, 20), (20, 21, 22, 49), (49, 22, 51, 50), (50, 51, 52, 23), (23, 52, 54, 53), (57, 58, 59, 24), (24, 59, 61, 60), (25, 26, 0, 27), (62, 63, 26, 25), (31, 3, 5, 33, 76, 74, 72, 70, 68, 66, 28, 1), (58, 56, 54, 115, 117, 119), (29, 0, 129, 131), (28, 1, 132, 130), (1, 31, 134, 132), (2, 30, 133, 135), (31, 3, 136, 134), (4, 2, 135, 137), (3, 5, 138, 136), (32, 4, 137, 139), (5, 33, 140, 138), (6, 32, 139, 141), (7, 6, 141, 143), (36, 7, 143, 145), (39, 8, 150, 148), (9, 40, 149, 151), (8, 41, 152, 150), (10, 9, 151, 153), (41, 11, 154, 152), (42, 10, 153, 155), (11, 12, 156, 154), (13, 42, 155, 157), (12, 43, 158, 156), (44, 13, 157, 159), (43, 14, 160, 158), (15, 44, 159, 161), (14, 16, 162, 160), (45, 15, 161, 163), (16, 17, 164, 162), (17, 47, 166, 164), (18, 46, 165, 167), (19, 18, 167, 169), (48, 20, 170, 168), (21, 19, 169, 171), (20, 49, 172, 170), (22, 21, 171, 173), (51, 22, 173, 175), (50, 23, 176, 174), (23, 53, 178, 176), (57, 24, 184, 182), (24, 60, 186, 184), (62, 25, 190, 188), (26, 63, 189, 191), (25, 27, 128, 190), (0, 26, 191, 129), (202, 203, 196, 194), (203, 202, 195, 197), (203, 206, 198, 196), (206, 203, 197, 199), (205, 204, 196, 198), (204, 205, 199, 197), (206, 202, 194, 198), (202, 206, 199, 195), (207, 205, 198, 194), (205, 207, 195, 199), (208, 210, 200, 194), (210, 208, 195, 201), (209, 207, 194, 200), (207, 209, 201, 195), (210, 211, 196, 200), (211, 210, 201, 197), (211, 208, 194, 196), (208, 211, 197, 195), (212, 213, 200, 196), (213, 212, 197, 201), (213, 215, 192, 200), (215, 213, 201, 193), (214, 209, 200, 192), (209, 214, 193, 201), (215, 212, 196, 192), (212, 215, 193, 197), (204, 214, 192, 196), (214, 204, 197, 193), (226, 218, 220, 227), (227, 221, 219, 226), (227, 220, 222, 230), (230, 223, 221, 227), (229, 222, 220, 228), (228, 221, 223, 229), (230, 222, 218, 226), (226, 219, 223, 230), (231, 218, 222, 229), (229, 223, 219, 231), (232, 218, 224, 234), (234, 225, 219, 232), (233, 224, 218, 231), (231, 219, 225, 233), (234, 224, 220, 235), (235, 221, 225, 234), (235, 220, 218, 232), (232, 219, 221, 235), (236, 220, 224, 237), (237, 225, 221, 236), (237, 224, 216, 239), (239, 217, 225, 237), (238, 216, 224, 233), (233, 225, 217, 238), (239, 216, 220, 236), (236, 221, 217, 239), (228, 220, 216, 238), (238, 217, 221, 228), (241, 243, 242, 240), (243, 247, 246, 242), (247, 245, 244, 246), (245, 241, 240, 244), (240, 242, 246, 244), (245, 247, 243, 241), (249, 248, 250, 251), (251, 250, 254, 255), (255, 254, 252, 253), (253, 252, 248, 249), (248, 252, 254, 250), (253, 249, 251, 255)])
me_cylinder.polygons.foreach_set('use_smooth', [1, 1, 1, 1, 1, 0, 0, 0, 0, 0, 0, 0, 0, 0, 0, 0, 0, 0, 0, 0, 0, 0, 0, 0, 0, 0, 0, 0, 0, 0, 0, 0, 0, 0, 0, 0, 0, 0, 0, 0, 0, 0, 0, 0, 0, 0, 0, 0, 0, 0, 0, 0, 0, 0, 0, 0, 0, 0, 0, 0, 0, 0, 0, 0, 0, 0, 0, 0, 0, 0, 0, 0, 0, 0, 0, 0, 0, 0, 0, 0, 0, 0, 0, 0, 0, 0, 0, 0, 0, 0, 0, 0, 1, 1, 1, 1, 1, 1, 1, 1, 1, 1, 1, 1, 1, 1, 1, 1, 1, 1, 1, 1, 1, 1, 1, 1, 1, 1, 1, 0, 0, 0, 0, 0, 0, 0, 0, 0, 0, 0, 0, 0, 0, 0, 0, 0, 0, 0, 0, 0, 0, 0, 0, 0, 0, 0, 0, 0, 0, 0, 0, 0, 0, 0, 0, 0, 0, 0, 0, 0, 0, 0, 0, 0, 0, 0, 0, 0, 0, 0, 0, 0, 0, 0, 0, 0, 0, 0, 0, 0, 0, 0, 0, 0, 0, 0, 0, 0, 0, 0, 0, 0, 0, 0, 0, 0, 0, 0, 0, 0, 0, 0, 0, 0, 0, 0, 0, 0, 0, 0, 0, 0, 0, 0, 0, 0, 0, 0, 0, 0, 0, 0, 0, 0, 0, 0, 0, 0, 0, 0, 0, 0])
_uv = me_cylinder.uv_layers.new(name='UVMap')
_uv.uv.foreach_set('vector', [0.0114, 0.616, 0.2355, 0.616, 0.2355, 0.6379, 0.0114, 0.6379, 0.0114, 0.6379, 0.2355, 0.6379, 0.2355, 0.6589, 0.0114, 0.6589, 0.0114, 0.5942, 0.2355, 0.5942, 0.2355, 0.5731, 0.0114, 0.5731, 0.0114, 0.5731, 0.2355, 0.5731, 0.2355, 0.5538, 0.0114, 0.5538, 0.0114, 0.6783, 0.2355, 0.6783, 0.2355, 0.6589, 0.0114, 0.6589, 0.0114, 0.5946, 0.2355, 0.5946, 0.2355, 0.616, 0.0114, 0.616, 0.0114, 0.574, 0.2355, 0.574, 0.2355, 0.5946, 0.0114, 0.5946, 0.0114, 0.555, 0.2355, 0.555, 0.2355, 0.574, 0.0114, 0.574, 0.0114, 0.5384, 0.2355, 0.5384, 0.2355, 0.555, 0.0114, 0.555, 0.0114, 0.555, 0.2355, 0.555, 0.2355, 0.5384, 0.0114, 0.5384, 0.0114, 0.574, 0.2355, 0.574, 0.2355, 0.555, 0.0114, 0.555, 0.0114, 0.5946, 0.2355, 0.5946, 0.2355, 0.574, 0.0114, 0.574, 0.0114, 0.616, 0.2355, 0.616, 0.2355, 0.5946, 0.0114, 0.5946, 0.0114, 0.6375, 0.2355, 0.6375, 0.2355, 0.616, 0.0114, 0.616, 0.0114, 0.6581, 0.2355, 0.6581, 0.2355, 0.6375, 0.0114, 0.6375, 0.0114, 0.677, 0.2355, 0.677, 0.2355, 0.6581, 0.0114, 0.6581, 0.0114, 0.6937, 0.2355, 0.6937, 0.2355, 0.677, 0.0114, 0.677, 0.0114, 0.555, 0.2355, 0.555, 0.2355, 0.5384, 0.0114, 0.5384, 0.0114, 0.574, 0.2355, 0.574, 0.2355, 0.555, 0.0114, 0.555, 0.0114, 0.5946, 0.2355, 0.5946, 0.2355, 0.574, 0.0114, 0.574, 0.0114, 0.616, 0.2355, 0.616, 0.2355, 0.5946, 0.0114, 0.5946, 0.0114, 0.6375, 0.2355, 0.6375, 0.2355, 0.616, 0.0114, 0.616, 0.0114, 0.6581, 0.2355, 0.6581, 0.2355, 0.6375, 0.0114, 0.6375, 0.0114, 0.677, 0.2355, 0.677, 0.2355, 0.6581, 0.0114, 0.6581, 0.0114, 0.6937, 0.2355, 0.6937, 0.2355, 0.677, 0.0114, 0.677, 0.0114, 0.677, 0.2355, 0.677, 0.2355, 0.6937, 0.0114, 0.6937, 0.0114, 0.6581, 0.2355, 0.6581, 0.2355, 0.677, 0.0114, 0.677, 0.0114, 0.6375, 0.2355, 0.6375, 0.2355, 0.6581, 0.0114, 0.6581, 0.0114, 0.616, 0.2355, 0.616, 0.2355, 0.6375, 0.0114, 0.6375, 0.0114, 0.5946, 0.2355, 0.5946, 0.2355, 0.616, 0.0114, 0.616, 0.0114, 0.574, 0.2355, 0.574, 0.2355, 0.5946, 0.0114, 0.5946, 0.0114, 0.555, 0.2355, 0.555, 0.2355, 0.574, 0.0114, 0.574, 0.0114, 0.5384, 0.2355, 0.5384, 0.2355, 0.555, 0.0114, 0.555, 0.0114, 0.677, 0.2355, 0.677, 0.2355, 0.6937, 0.0114, 0.6937, 0.0114, 0.6581, 0.2355, 0.6581, 0.2355, 0.677, 0.0114, 0.677, 0.01625, 0.5758, 0.2307, 0.5758, 0.2307, 0.5955, 0.01625, 0.5955, 0.0114, 0.616, 0.2355, 0.616, 0.2355, 0.6375, 0.0114, 0.6375, 0.0114, 0.6375, 0.2355, 0.6375, 0.2355, 0.6581, 0.0114, 0.6581, 0.01625, 0.5955, 0.2307, 0.5955, 0.2307, 0.616, 0.01625, 0.616, 0.01625, 0.5576, 0.2307, 0.5576, 0.2307, 0.5758, 0.01625, 0.5758, 0.01625, 0.5417, 0.2307, 0.5417, 0.2307, 0.5576, 0.01625, 0.5576, 0.01625, 0.5576, 0.2307, 0.5576, 0.2307, 0.5417, 0.01625, 0.5417, 0.01625, 0.5758, 0.2307, 0.5758, 0.2307, 0.5576, 0.01625, 0.5576, 0.01625, 0.5955, 0.2307, 0.5955, 0.2307, 0.5758, 0.01625, 0.5758, 0.01625, 0.616, 0.2307, 0.616, 0.2307, 0.5955, 0.01625, 0.5955, 0.01625, 0.6365, 0.2307, 0.6365, 0.2307, 0.616, 0.01625, 0.616, 0.01625, 0.6562, 0.2307, 0.6562, 0.2307, 0.6365, 0.01625, 0.6365, 0.01625, 0.6744, 0.2307, 0.6744, 0.2307, 0.6562, 0.01625, 0.6562, 0.01625, 0.6903, 0.2307, 0.6903, 0.2307, 0.6744, 0.01625, 0.6744, 0.01625, 0.5576, 0.2307, 0.5576, 0.2307, 0.5417, 0.01625, 0.5417, 0.01625, 0.5758, 0.2307, 0.5758, 0.2307, 0.5576, 0.01625, 0.5576, 0.01625, 0.5955, 0.2307, 0.5955, 0.2307, 0.5758, 0.01625, 0.5758, 0.01625, 0.616, 0.2307, 0.616, 0.2307, 0.5955, 0.01625, 0.5955, 0.01625, 0.6365, 0.2307, 0.6365, 0.2307, 0.616, 0.01625, 0.616, 0.01625, 0.6562, 0.2307, 0.6562, 0.2307, 0.6365, 0.01625, 0.6365, 0.01625, 0.6744, 0.2307, 0.6744, 0.2307, 0.6562, 0.01625, 0.6562, 0.01625, 0.6903, 0.2307, 0.6903, 0.2307, 0.6744, 0.01625, 0.6744, 0.01625, 0.6744, 0.2307, 0.6744, 0.2307, 0.6903, 0.01625, 0.6903, 0.01625, 0.6562, 0.2307, 0.6562, 0.2307, 0.6744, 0.01625, 0.6744, 0.01625, 0.6365, 0.2307, 0.6365, 0.2307, 0.6562, 0.01625, 0.6562, 0.01625, 0.616, 0.2307, 0.616, 0.2307, 0.6365, 0.01625, 0.6365, 0.01625, 0.5955, 0.2307, 0.5955, 0.2307, 0.616, 0.01625, 0.616, 0.01625, 0.5758, 0.2307, 0.5758, 0.2307, 0.5955, 0.01625, 0.5955, 0.01625, 0.5576, 0.2307, 0.5576, 0.2307, 0.5758, 0.01625, 0.5758, 0.01625, 0.5417, 0.2307, 0.5417, 0.2307, 0.5576, 0.01625, 0.5576, 0.01625, 0.6744, 0.2307, 0.6744, 0.2307, 0.6903, 0.01625, 0.6903, 0.01625, 0.6562, 0.2307, 0.6562, 0.2307, 0.6744, 0.01625, 0.6744, 0.01625, 0.616, 0.2307, 0.616, 0.2307, 0.6365, 0.01625, 0.6365, 0.01625, 0.6365, 0.2307, 0.6365, 0.2307, 0.6562, 0.01625, 0.6562, 0.03029, 0.6783, 0.01993, 0.6589, 0.01356, 0.6379, 0.0114, 0.616, 0.01356, 0.5942, 0.01993, 0.5731, 0.03029, 0.5538, 0.04423, 0.5368, 0.06121, 0.5228, 0.08058, 0.5125, 0.1016, 0.5061, 0.1235, 0.504, 0.1453, 0.5061, 0.1664, 0.5125, 0.1857, 0.5228, 0.2027, 0.5368, 0.2167, 0.5538, 0.227, 0.5731, 0.2334, 0.5942, 0.2355, 0.616, 0.2334, 0.6379, 0.227, 0.6589, 0.2167, 0.6783, 0.2027, 0.6953, 0.1857, 0.7092, 0.1845, 0.7073, 0.2011, 0.6937, 0.2148, 0.677, 0.2249, 0.6581, 0.2312, 0.6375, 0.2333, 0.616, 0.2312, 0.5946, 0.2249, 0.574, 0.2148, 0.555, 0.2011, 0.5384, 0.1845, 0.5247, 0.1655, 0.5146, 0.1449, 0.5083, 0.1235, 0.5062, 0.102, 0.5083, 0.08144, 0.5146, 0.06246, 0.5247, 0.04581, 0.5384, 0.03215, 0.555, 0.02201, 0.574, 0.01576, 0.5946, 0.01365, 0.616, 0.01576, 0.6375, 0.02201, 0.6581, 0.03215, 0.677, 0.04581, 0.6937, 0.06246, 0.7073, 0.08144, 0.7175, 0.102, 0.7237, 0.1235, 0.7259, 0.1449, 0.7237, 0.1453, 0.7259, 0.1235, 0.7281, 0.1016, 0.7259, 0.08058, 0.7196, 0.06121, 0.7092, 0.04423, 0.6953, 0.2334, 0.6379, 0.2355, 0.616, 0.2334, 0.5942, 0.2312, 0.5946, 0.2333, 0.616, 0.2312, 0.6375, 0.2249, 0.6581, 0.2148, 0.677, 0.2011, 0.6937, 0.1845, 0.7073, 0.1655, 0.7175, 0.1449, 0.7237, 0.1235, 0.7259, 0.102, 0.7237, 0.08144, 0.7175, 0.06246, 0.7073, 0.04581, 0.6937, 0.03215, 0.677, 0.02201, 0.6581, 0.01576, 0.6375, 0.01365, 0.616, 0.01576, 0.5946, 0.02201, 0.574, 0.03215, 0.555, 0.04581, 0.5384, 0.06246, 0.5247, 0.08144, 0.5146, 0.102, 0.5083, 0.1235, 0.5062, 0.1449, 0.5083, 0.1655, 0.5146, 0.1664, 0.5125, 0.1453, 0.5061, 0.1235, 0.504, 0.1016, 0.5061, 0.08058, 0.5125, 0.06121, 0.5228, 0.04423, 0.5368, 0.03029, 0.5538, 0.01993, 0.5731, 0.01356, 0.5942, 0.0114, 0.616, 0.01356, 0.6379, 0.01993, 0.6589, 0.03029, 0.6783, 0.04423, 0.6953, 0.06121, 0.7092, 0.08058, 0.7196, 0.1016, 0.7259, 0.1235, 0.7281, 0.1453, 0.7259, 0.1664, 0.7196, 0.1857, 0.7092, 0.2027, 0.6953, 0.2167, 0.6783, 0.227, 0.6589, 0.0114, 0.616, 0.009251, 0.5942, 0.002396, 0.5955, 0.004415, 0.616, 0.227, 0.5731, 0.2334, 0.5942, 0.2265, 0.5955, 0.2205, 0.5758, 0.1664, 0.5125, 0.1453, 0.5061, 0.144, 0.513, 0.1637, 0.5189, 0.1453, 0.5061, 0.1235, 0.504, 0.1235, 0.5109, 0.144, 0.513, 0.1235, 0.7281, 0.1016, 0.7302, 0.103, 0.7371, 0.1235, 0.7351, 0.1016, 0.5061, 0.1235, 0.504, 0.1235, 0.5109, 0.103, 0.513, 0.1016, 0.5061, 0.08058, 0.5125, 0.08326, 0.5189, 0.103, 0.513, 0.08058, 0.5125, 0.1016, 0.5061, 0.103, 0.513, 0.08326, 0.5189, 0.01993, 0.6589, 0.01356, 0.6379, 0.02041, 0.6365, 0.02639, 0.6562, 0.03029, 0.6783, 0.04423, 0.6953, 0.04917, 0.6903, 0.0361, 0.6744, 0.08058, 0.7196, 0.1016, 0.7259, 0.103, 0.7191, 0.08326, 0.7131, 0.1235, 0.7281, 0.1016, 0.7259, 0.103, 0.7191, 0.1235, 0.7211, 0.1453, 0.7259, 0.1235, 0.7281, 0.1235, 0.7211, 0.144, 0.7191, 0.1453, 0.7259, 0.1664, 0.7196, 0.1637, 0.7131, 0.144, 0.7191, 0.1664, 0.7196, 0.1453, 0.7259, 0.144, 0.7191, 0.1637, 0.7131, 0.1664, 0.7196, 0.1857, 0.7092, 0.1818, 0.7034, 0.1637, 0.7131, 0.1857, 0.7092, 0.1664, 0.7196, 0.1637, 0.7131, 0.1818, 0.7034, 0.2027, 0.6953, 0.1857, 0.7092, 0.1818, 0.7034, 0.1978, 0.6903, 0.2167, 0.6783, 0.2027, 0.6953, 0.1978, 0.6903, 0.2108, 0.6744, 0.2167, 0.6783, 0.227, 0.6589, 0.2205, 0.6562, 0.2108, 0.6744, 0.227, 0.6589, 0.2167, 0.6783, 0.2108, 0.6744, 0.2205, 0.6562, 0.0114, 0.616, 0.2355, 0.616, 0.2355, 0.5942, 0.0114, 0.5942, 0.0114, 0.5942, 0.2355, 0.5942, 0.2355, 0.5731, 0.0114, 0.5731, 0.0114, 0.5731, 0.2355, 0.5731, 0.2355, 0.5538, 0.0114, 0.5538, 0.0114, 0.5538, 0.2355, 0.5538, 0.2355, 0.5368, 0.0114, 0.5368, 0.0114, 0.5368, 0.2355, 0.5368, 0.2355, 0.5538, 0.0114, 0.5538, 0.0114, 0.5538, 0.2355, 0.5538, 0.2355, 0.5731, 0.0114, 0.5731, 0.0114, 0.5731, 0.2355, 0.5731, 0.2355, 0.5942, 0.0114, 0.5942, 0.0114, 0.5942, 0.2355, 0.5942, 0.2355, 0.616, 0.0114, 0.616, 0.0114, 0.6589, 0.2355, 0.6589, 0.2355, 0.6783, 0.0114, 0.6783, 0.0114, 0.6783, 0.2355, 0.6783, 0.2355, 0.6953, 0.0114, 0.6953, 0.0114, 0.5368, 0.2355, 0.5368, 0.2355, 0.5538, 0.0114, 0.5538, 0.0114, 0.5538, 0.2355, 0.5538, 0.2355, 0.5731, 0.0114, 0.5731, 0.0114, 0.5731, 0.2355, 0.5731, 0.2355, 0.5942, 0.0114, 0.5942, 0.0114, 0.5942, 0.2355, 0.5942, 0.2355, 0.616, 0.0114, 0.616, 0.0114, 0.616, 0.2355, 0.616, 0.2355, 0.6379, 0.0114, 0.6379, 0.0114, 0.6379, 0.2355, 0.6379, 0.2355, 0.6589, 0.0114, 0.6589, 0.0114, 0.6589, 0.2355, 0.6589, 0.2355, 0.6783, 0.0114, 0.6783, 0.0114, 0.6783, 0.2355, 0.6783, 0.2355, 0.6953, 0.0114, 0.6953, 0.0114, 0.6953, 0.2355, 0.6953, 0.2355, 0.6783, 0.0114, 0.6783, 0.0114, 0.6783, 0.2355, 0.6783, 0.2355, 0.6589, 0.0114, 0.6589, 0.0114, 0.6589, 0.2355, 0.6589, 0.2355, 0.6379, 0.0114, 0.6379, 0.0114, 0.6379, 0.2355, 0.6379, 0.2355, 0.616, 0.0114, 0.616, 0.0114, 0.616, 0.2355, 0.616, 0.2355, 0.5942, 0.0114, 0.5942, 0.0114, 0.5538, 0.2355, 0.5538, 0.2355, 0.5368, 0.0114, 0.5368, 0.0114, 0.6953, 0.2355, 0.6953, 0.2355, 0.6783, 0.0114, 0.6783, 0.0114, 0.6379, 0.2355, 0.6379, 0.2355, 0.616, 0.0114, 0.616, 0.0114, 0.6589, 0.2355, 0.6589, 0.2355, 0.6379, 0.0114, 0.6379, 0.2167, 0.5538, 0.2027, 0.5368, 0.1857, 0.5228, 0.1664, 0.5125, 0.1655, 0.5146, 0.1845, 0.5247, 0.2011, 0.5384, 0.2148, 0.555, 0.2249, 0.574, 0.2312, 0.5946, 0.2334, 0.5942, 0.227, 0.5731, 0.1857, 0.7092, 0.1664, 0.7196, 0.1453, 0.7259, 0.1449, 0.7237, 0.1655, 0.7175, 0.1845, 0.7073, 0.2334, 0.5942, 0.2355, 0.616, 0.2285, 0.616, 0.2265, 0.5955, 0.2334, 0.5942, 0.227, 0.5731, 0.2205, 0.5758, 0.2265, 0.5955, 0.227, 0.5731, 0.2167, 0.5538, 0.2108, 0.5576, 0.2205, 0.5758, 0.2167, 0.5538, 0.227, 0.5731, 0.2205, 0.5758, 0.2108, 0.5576, 0.2167, 0.5538, 0.2027, 0.5368, 0.1978, 0.5417, 0.2108, 0.5576, 0.2027, 0.5368, 0.2167, 0.5538, 0.2108, 0.5576, 0.1978, 0.5417, 0.2027, 0.5368, 0.1857, 0.5228, 0.1818, 0.5287, 0.1978, 0.5417, 0.1857, 0.5228, 0.2027, 0.5368, 0.1978, 0.5417, 0.1818, 0.5287, 0.1857, 0.5228, 0.1664, 0.5125, 0.1637, 0.5189, 0.1818, 0.5287, 0.1664, 0.5125, 0.1857, 0.5228, 0.1818, 0.5287, 0.1637, 0.5189, 0.1453, 0.5061, 0.1664, 0.5125, 0.1637, 0.5189, 0.144, 0.513, 0.1235, 0.7281, 0.1453, 0.7302, 0.144, 0.7371, 0.1235, 0.7351, 0.08058, 0.5125, 0.06121, 0.5228, 0.06509, 0.5287, 0.08326, 0.5189, 0.06121, 0.5228, 0.08058, 0.5125, 0.08326, 0.5189, 0.06509, 0.5287, 0.06121, 0.5228, 0.04423, 0.5368, 0.04917, 0.5417, 0.06509, 0.5287, 0.04423, 0.5368, 0.06121, 0.5228, 0.06509, 0.5287, 0.04917, 0.5417, 0.04423, 0.5368, 0.03029, 0.5538, 0.0361, 0.5576, 0.04917, 0.5417, 0.03029, 0.5538, 0.04423, 0.5368, 0.04917, 0.5417, 0.0361, 0.5576, 0.03029, 0.5538, 0.01993, 0.5731, 0.02639, 0.5758, 0.0361, 0.5576, 0.01993, 0.5731, 0.03029, 0.5538, 0.0361, 0.5576, 0.02639, 0.5758, 0.01993, 0.5731, 0.01356, 0.5942, 0.02041, 0.5955, 0.02639, 0.5758, 0.01356, 0.5942, 0.01993, 0.5731, 0.02639, 0.5758, 0.02041, 0.5955, 0.01356, 0.5942, 0.0114, 0.616, 0.01839, 0.616, 0.02041, 0.5955, 0.0114, 0.616, 0.01356, 0.5942, 0.02041, 0.5955, 0.01839, 0.616, 0.0114, 0.616, 0.01356, 0.6379, 0.02041, 0.6365, 0.01839, 0.616, 0.01356, 0.6379, 0.0114, 0.616, 0.01839, 0.616, 0.02041, 0.6365, 0.01356, 0.6379, 0.01993, 0.6589, 0.02639, 0.6562, 0.02041, 0.6365, 0.01993, 0.6589, 0.03029, 0.6783, 0.0361, 0.6744, 0.02639, 0.6562, 0.03029, 0.6783, 0.01993, 0.6589, 0.02639, 0.6562, 0.0361, 0.6744, 0.04423, 0.6953, 0.03029, 0.6783, 0.0361, 0.6744, 0.04917, 0.6903, 0.04423, 0.6953, 0.06121, 0.7092, 0.06509, 0.7034, 0.04917, 0.6903, 0.06121, 0.7092, 0.04423, 0.6953, 0.04917, 0.6903, 0.06509, 0.7034, 0.06121, 0.7092, 0.08058, 0.7196, 0.08326, 0.7131, 0.06509, 0.7034, 0.08058, 0.7196, 0.06121, 0.7092, 0.06509, 0.7034, 0.08326, 0.7131, 0.1016, 0.7259, 0.08058, 0.7196, 0.08326, 0.7131, 0.103, 0.7191, 0.1016, 0.7259, 0.1235, 0.7281, 0.1235, 0.7211, 0.103, 0.7191, 0.1235, 0.7281, 0.1453, 0.7259, 0.144, 0.7191, 0.1235, 0.7211, 0.1857, 0.7092, 0.2027, 0.6953, 0.1978, 0.6903, 0.1818, 0.7034, 0.2027, 0.6953, 0.2167, 0.6783, 0.2108, 0.6744, 0.1978, 0.6903, 0.227, 0.6589, 0.2334, 0.6379, 0.2265, 0.6365, 0.2205, 0.6562, 0.2334, 0.6379, 0.227, 0.6589, 0.2205, 0.6562, 0.2265, 0.6365, 0.2334, 0.6379, 0.2355, 0.616, 0.2285, 0.616, 0.2265, 0.6365, 0.0114, 0.616, 0.009251, 0.6379, 0.002396, 0.6365, 0.004415, 0.616, 0.01541, 0.5092, 0.2408, 0.5092, 0.2408, 0.7346, 0.01541, 0.7346, 0.01541, 0.5092, 0.2408, 0.5092, 0.2408, 0.7346, 0.01541, 0.7346, 0.01541, 0.5092, 0.2408, 0.5092, 0.2408, 0.7346, 0.01541, 0.7346, 0.01541, 0.5092, 0.2408, 0.5092, 0.2408, 0.7346, 0.01541, 0.7346, 0.01541, 0.5092, 0.2408, 0.5092, 0.2408, 0.7346, 0.01541, 0.7346, 0.01541, 0.5092, 0.2408, 0.5092, 0.2408, 0.7346, 0.01541, 0.7346, 0.01541, 0.5092, 0.2408, 0.5092, 0.2408, 0.7346, 0.01541, 0.7346, 0.01541, 0.5092, 0.2408, 0.5092, 0.2408, 0.7346, 0.01541, 0.7346, 0.01541, 0.5092, 0.2408, 0.5092, 0.2408, 0.7346, 0.01541, 0.7346, 0.01541, 0.5092, 0.2408, 0.5092, 0.2408, 0.7346, 0.01541, 0.7346, 0.01541, 0.5092, 0.2408, 0.5092, 0.2408, 0.7346, 0.01541, 0.7346, 0.01541, 0.5092, 0.2408, 0.5092, 0.2408, 0.7346, 0.01541, 0.7346, 0.01541, 0.5092, 0.2408, 0.5092, 0.2408, 0.7346, 0.01541, 0.7346, 0.01541, 0.5092, 0.2408, 0.5092, 0.2408, 0.7346, 0.01541, 0.7346, 0.01541, 0.5092, 0.2408, 0.5092, 0.2408, 0.7346, 0.01541, 0.7346, 0.01541, 0.5092, 0.2408, 0.5092, 0.2408, 0.7346, 0.01541, 0.7346, 0.01541, 0.5092, 0.2408, 0.5092, 0.2408, 0.7346, 0.01541, 0.7346, 0.01541, 0.5092, 0.2408, 0.5092, 0.2408, 0.7346, 0.01541, 0.7346, 0.01541, 0.5092, 0.2408, 0.5092, 0.2408, 0.7346, 0.01541, 0.7346, 0.01541, 0.5092, 0.2408, 0.5092, 0.2408, 0.7346, 0.01541, 0.7346, 0.01541, 0.5092, 0.2408, 0.5092, 0.2408, 0.7346, 0.01541, 0.7346, 0.01541, 0.5092, 0.2408, 0.5092, 0.2408, 0.7346, 0.01541, 0.7346, 0.01541, 0.5092, 0.2408, 0.5092, 0.2408, 0.7346, 0.01541, 0.7346, 0.01541, 0.5092, 0.2408, 0.5092, 0.2408, 0.7346, 0.01541, 0.7346, 0.01541, 0.5092, 0.2408, 0.5092, 0.2408, 0.7346, 0.01541, 0.7346, 0.01541, 0.5092, 0.2408, 0.5092, 0.2408, 0.7346, 0.01541, 0.7346, 0.01541, 0.5092, 0.2408, 0.5092, 0.2408, 0.7346, 0.01541, 0.7346, 0.01541, 0.5092, 0.2408, 0.5092, 0.2408, 0.7346, 0.01541, 0.7346, 0.01541, 0.5092, 0.2408, 0.5092, 0.2408, 0.7346, 0.01541, 0.7346, 0.01541, 0.5092, 0.2408, 0.5092, 0.2408, 0.7346, 0.01541, 0.7346, 0.01541, 0.5092, 0.2408, 0.5092, 0.2408, 0.7346, 0.01541, 0.7346, 0.01541, 0.5092, 0.2408, 0.5092, 0.2408, 0.7346, 0.01541, 0.7346, 0.01541, 0.5092, 0.2408, 0.5092, 0.2408, 0.7346, 0.01541, 0.7346, 0.01541, 0.5092, 0.2408, 0.5092, 0.2408, 0.7346, 0.01541, 0.7346, 0.01541, 0.5092, 0.2408, 0.5092, 0.2408, 0.7346, 0.01541, 0.7346, 0.01541, 0.5092, 0.2408, 0.5092, 0.2408, 0.7346, 0.01541, 0.7346, 0.01541, 0.5092, 0.2408, 0.5092, 0.2408, 0.7346, 0.01541, 0.7346, 0.01541, 0.5092, 0.2408, 0.5092, 0.2408, 0.7346, 0.01541, 0.7346, 0.01541, 0.5092, 0.2408, 0.5092, 0.2408, 0.7346, 0.01541, 0.7346, 0.01541, 0.5092, 0.2408, 0.5092, 0.2408, 0.7346, 0.01541, 0.7346, 0.01541, 0.5092, 0.2408, 0.5092, 0.2408, 0.7346, 0.01541, 0.7346, 0.01541, 0.5092, 0.2408, 0.5092, 0.2408, 0.7346, 0.01541, 0.7346, 0.01541, 0.5092, 0.2408, 0.5092, 0.2408, 0.7346, 0.01541, 0.7346, 0.01541, 0.5092, 0.2408, 0.5092, 0.2408, 0.7346, 0.01541, 0.7346, 0.01541, 0.5092, 0.2408, 0.5092, 0.2408, 0.7346, 0.01541, 0.7346, 0.01541, 0.5092, 0.2408, 0.5092, 0.2408, 0.7346, 0.01541, 0.7346, 0.01541, 0.5092, 0.2408, 0.5092, 0.2408, 0.7346, 0.01541, 0.7346, 0.01541, 0.5092, 0.2408, 0.5092, 0.2408, 0.7346, 0.01541, 0.7346, 0.01541, 0.5092, 0.2408, 0.5092, 0.2408, 0.7346, 0.01541, 0.7346, 0.01541, 0.5092, 0.2408, 0.5092, 0.2408, 0.7346, 0.01541, 0.7346, 0.01541, 0.5092, 0.2408, 0.5092, 0.2408, 0.7346, 0.01541, 0.7346, 0.01541, 0.5092, 0.2408, 0.5092, 0.2408, 0.7346, 0.01541, 0.7346, 0.01541, 0.5092, 0.2408, 0.5092, 0.2408, 0.7346, 0.01541, 0.7346, 0.01541, 0.5092, 0.2408, 0.5092, 0.2408, 0.7346, 0.01541, 0.7346, 0.01541, 0.5092, 0.2408, 0.5092, 0.2408, 0.7346, 0.01541, 0.7346, 0.01541, 0.5092, 0.2408, 0.5092, 0.2408, 0.7346, 0.01541, 0.7346, 0.01873, 0.5156, 0.2375, 0.5156, 0.2375, 0.7344, 0.01873, 0.7344, 0.01873, 0.5156, 0.2375, 0.5156, 0.2375, 0.7344, 0.01873, 0.7344, 0.01873, 0.5156, 0.2375, 0.5156, 0.2375, 0.7344, 0.01873, 0.7344, 0.01873, 0.5156, 0.2375, 0.5156, 0.2375, 0.7344, 0.01873, 0.7344, 0.01873, 0.5156, 0.2375, 0.5156, 0.2375, 0.7344, 0.01873, 0.7344, 0.01873, 0.5156, 0.2375, 0.5156, 0.2375, 0.7344, 0.01873, 0.7344, 0.01873, 0.5156, 0.2375, 0.5156, 0.2375, 0.7344, 0.01873, 0.7344, 0.01873, 0.5156, 0.2375, 0.5156, 0.2375, 0.7344, 0.01873, 0.7344, 0.01873, 0.5156, 0.2375, 0.5156, 0.2375, 0.7344, 0.01873, 0.7344, 0.01873, 0.5156, 0.2375, 0.5156, 0.2375, 0.7344, 0.01873, 0.7344, 0.01873, 0.5156, 0.2375, 0.5156, 0.2375, 0.7344, 0.01873, 0.7344, 0.01873, 0.5156, 0.2375, 0.5156, 0.2375, 0.7344, 0.01873, 0.7344])
me_cylinder.use_remesh_preserve_volume = False
me_cylinder.use_remesh_preserve_attributes = False
me_cylinder.use_mirror_vertex_groups = False
me_cylinder.update()
me_cylinder_002 = bpy.data.meshes.new('Cylinder.002')
me_cylinder_002.from_pydata([(0.0, 1.0, 1.0), (0.3827, 0.9239, -1.0), (0.5556, 0.8315, 1.0), (0.7071, 0.7071, -1.0), (0.7071, 0.7071, 1.0), (0.8315, 0.5556, -1.0), (0.9239, 0.3827, 1.0), (0.9808, 0.1951, 1.0), (0.8315, -0.5556, -1.0), (0.8315, -0.5556, 1.0), (0.7071, -0.7071, 1.0), (0.5556, -0.8315, -1.0), (0.3827, -0.9239, -1.0), (0.3827, -0.9239, 1.0), (-3.258e-07, -1.0, -1.0), (-3.258e-07, -1.0, 1.0), (-0.1951, -0.9808, -1.0), (-0.3827, -0.9239, -1.0), (-0.5556, -0.8315, 1.0), (-0.7071, -0.7071, 1.0), (-0.8315, -0.5556, -1.0), (-0.8315, -0.5556, 1.0), (-0.9239, -0.3827, 1.0), (-1.0, 9.656e-07, -1.0), (-0.7071, 0.7071, -1.0), (-0.1951, 0.9808, -1.0), (-0.1951, 0.9808, 1.0), (0.0, 1.0, -1.0), (0.1951, 0.9808, -1.0), (0.1951, 0.9808, 1.0), (0.3827, 0.9239, 1.0), (0.5556, 0.8315, -1.0), (0.8315, 0.5556, 1.0), (0.9239, 0.3827, -1.0), (0.9808, 0.1951, -1.0), (1.0, 7.55e-08, -1.0), (1.0, 7.55e-08, 1.0), (0.9808, -0.1951, -1.0), (0.9808, -0.1951, 1.0), (0.9239, -0.3827, -1.0), (0.9239, -0.3827, 1.0), (0.7071, -0.7071, -1.0), (0.5556, -0.8315, 1.0), (0.1951, -0.9808, -1.0), (0.1951, -0.9808, 1.0), (-0.1951, -0.9808, 1.0), (-0.3827, -0.9239, 1.0), (-0.5556, -0.8315, -1.0), (-0.7071, -0.7071, -1.0), (-0.9239, -0.3827, -1.0), (-0.9808, -0.1951, -1.0), (-0.9808, -0.1951, 1.0), (-1.0, 9.656e-07, 1.0), (-0.9808, 0.1951, -1.0), (-0.9808, 0.1951, 1.0), (-0.9239, 0.3827, -1.0), (-0.9239, 0.3827, 1.0), (-0.8315, 0.5556, -1.0), (-0.8315, 0.5556, 1.0), (-0.7071, 0.7071, 1.0), (-0.5556, 0.8315, -1.0), (-0.5556, 0.8315, 1.0), (-0.3827, 0.9239, -1.0), (-0.3827, 0.9239, 1.0), (0.0, 0.98, -1.0), (0.0, 0.98, 1.0), (0.1912, 0.9612, -1.0), (0.1912, 0.9612, 1.0), (0.375, 0.9054, -1.0), (0.375, 0.9054, 1.0), (0.5445, 0.8148, -1.0), (0.5445, 0.8148, 1.0), (0.693, 0.693, -1.0), (0.693, 0.693, 1.0), (0.8148, 0.5445, -1.0), (0.8148, 0.5445, 1.0), (0.9054, 0.375, -1.0), (0.9054, 0.375, 1.0), (0.9612, 0.1912, -1.0), (0.9612, 0.1912, 1.0), (0.98, 7.55e-08, -1.0), (0.98, 7.55e-08, 1.0), (0.9612, -0.1912, -1.0), (0.9612, -0.1912, 1.0), (0.9054, -0.375, -1.0), (0.9054, -0.375, 1.0), (0.8148, -0.5445, -1.0), (0.8148, -0.5445, 1.0), (0.693, -0.693, -1.0), (0.693, -0.693, 1.0), (0.5445, -0.8148, -1.0), (0.5445, -0.8148, 1.0), (0.375, -0.9054, -1.0), (0.375, -0.9054, 1.0), (0.1912, -0.9612, -1.0), (0.1912, -0.9612, 1.0), (-3.258e-07, -0.98, -1.0), (-3.258e-07, -0.98, 1.0), (-0.1912, -0.9612, -1.0), (-0.1912, -0.9612, 1.0), (-0.375, -0.9054, -1.0), (-0.375, -0.9054, 1.0), (-0.5445, -0.8148, -1.0), (-0.5445, -0.8148, 1.0), (-0.693, -0.693, -1.0), (-0.693, -0.693, 1.0), (-0.8148, -0.5445, -1.0), (-0.8148, -0.5445, 1.0), (-0.9054, -0.375, -1.0), (-0.9054, -0.375, 1.0), (-0.9612, -0.1912, -1.0), (-0.9612, -0.1912, 1.0), (-0.98, 9.656e-07, -1.0), (-0.98, 9.656e-07, 1.0), (-0.9612, 0.1912, -1.0), (-0.9612, 0.1912, 1.0), (-0.9054, 0.375, -1.0), (-0.9054, 0.375, 1.0), (-0.8148, 0.5445, -1.0), (-0.8148, 0.5445, 1.0), (-0.693, 0.693, -1.0), (-0.693, 0.693, 1.0), (-0.5445, 0.8148, -1.0), (-0.5445, 0.8148, 1.0), (-0.375, 0.9054, -1.0), (-0.375, 0.9054, 1.0), (-0.1912, 0.9612, -1.0), (-0.1912, 0.9612, 1.0), (-2.818e-10, 0.9376, -0.9568), (-2.818e-10, 0.9376, 0.9568), (0.1829, 0.9196, -0.9568), (0.1829, 0.9196, 0.9568), (0.3588, 0.8663, -0.9568), (0.3588, 0.8663, 0.9568), (0.5209, 0.7796, -0.9568), (0.5209, 0.7796, 0.9568), (0.663, 0.663, -0.9568), (0.663, 0.663, 0.9568), (0.7796, 0.5209, -0.9568), (0.7796, 0.5209, 0.9568), (0.8663, 0.3588, -0.9568), (0.8663, 0.3588, 0.9568), (0.9196, 0.1829, -0.9568), (0.9196, 0.1829, 0.9568), (0.9376, 8.415e-08, -0.9568), (0.9376, 8.415e-08, 0.9568), (0.9196, -0.1829, -0.9568), (0.9196, -0.1829, 0.9568), (0.8663, -0.3588, -0.9568), (0.8663, -0.3588, 0.9568), (0.7796, -0.5209, -0.9568), (0.7796, -0.5209, 0.9568), (0.663, -0.663, -0.9568), (0.663, -0.663, 0.9568), (0.5209, -0.7796, -0.9568), (0.5209, -0.7796, 0.9568), (0.3588, -0.8663, -0.9568), (0.3588, -0.8663, 0.9568), (0.1829, -0.9196, -0.9568), (0.1829, -0.9196, 0.9568), (-3.12e-07, -0.9376, -0.9568), (-3.12e-07, -0.9376, 0.9568), (-0.1829, -0.9196, -0.9568), (-0.1829, -0.9196, 0.9568), (-0.3588, -0.8663, -0.9568), (-0.3588, -0.8663, 0.9568), (-0.5209, -0.7796, -0.9568), (-0.5209, -0.7796, 0.9568), (-0.663, -0.663, -0.9568), (-0.663, -0.663, 0.9568), (-0.7796, -0.5209, -0.9568), (-0.7796, -0.5209, 0.9568), (-0.8663, -0.3588, -0.9568), (-0.8663, -0.3588, 0.9568), (-0.9196, -0.1829, -0.9568), (-0.9196, -0.1829, 0.9568), (-0.9376, 9.358e-07, -0.9568), (-0.9376, 9.358e-07, 0.9568), (-0.9196, 0.1829, -0.9568), (-0.9196, 0.1829, 0.9568), (-0.8663, 0.3588, -0.9568), (-0.8663, 0.3588, 0.9568), (-0.7796, 0.5209, -0.9568), (-0.7796, 0.5209, 0.9568), (-0.663, 0.663, -0.9568), (-0.663, 0.663, 0.9568), (-0.5209, 0.7796, -0.9568), (-0.5209, 0.7796, 0.9568), (-0.3588, 0.8663, -0.9568), (-0.3588, 0.8663, 0.9568), (-0.1829, 0.9196, -0.9568), (-0.1829, 0.9196, 0.9568), (0.9954, 0.03592, -0.314), (0.9954, 0.03592, 0.314), (0.5807, 0.8161, -0.314), (0.5807, 0.8161, 0.314), (0.9954, 0.8161, -0.314), (0.9954, 0.8161, 0.314), (0.9954, 1.041, -0.314), (0.9954, 1.041, 0.314), (0.8703, 0.5157, -0.314), (0.8703, 0.5157, 0.314), (0.7035, 0.8472, 5.793e-15), (0.9643, 0.8472, -1.208e-14), (1.026, 0.8161, 7.804e-09), (1.026, 1.093, -1.634e-14), (0.9643, 0.9883, -1.208e-14), (0.5299, 0.824, 8.224e-10), (0.6539, 0.785, -6.496e-09), (0.8423, 0.5, -7.142e-08), (0.8598, 0.5714, -5.111e-08), (0.9487, 0.785, -6.496e-09), (0.9643, 0.6604, -1.561e-08), (0.9031, 0.5134, -4.632e-08), (1.026, -0.2068, 1.561e-08), (0.9643, 0.2786, -1.561e-08), (0.9954, -0.03592, -0.314), (0.9954, -0.03592, 0.314), (0.5807, -0.8161, -0.314), (0.5807, -0.8161, 0.314), (0.9954, -0.8161, -0.314), (0.9954, -0.8161, 0.314), (0.9954, -1.041, -0.314), (0.9954, -1.041, 0.314), (0.8703, -0.5157, -0.314), (0.8703, -0.5157, 0.314), (0.7035, -0.8472, 5.793e-15), (0.9643, -0.8472, -1.208e-14), (1.026, -0.8161, 7.804e-09), (1.026, -1.093, -1.634e-14), (0.9643, -0.9883, -1.208e-14), (0.5299, -0.824, 8.224e-10), (0.6539, -0.785, -6.496e-09), (0.8423, -0.5, -7.142e-08), (0.8598, -0.5714, -5.111e-08), (0.9487, -0.785, -6.496e-09), (0.9643, -0.6604, -1.561e-08), (0.9031, -0.5134, -4.632e-08), (1.026, 0.2068, 1.561e-08), (0.9643, -0.2786, -1.561e-08), (1.027, 0.9935, -1.178), (0.9626, 0.9935, -1.178), (1.027, 1.088, -1.178), (0.9626, 1.088, -1.178), (1.027, 0.9935, 1.178), (0.9626, 0.9935, 1.178), (1.027, 1.088, 1.178), (0.9626, 1.088, 1.178), (1.027, -0.9935, -1.178), (0.9626, -0.9935, -1.178), (1.027, -1.088, -1.178), (0.9626, -1.088, -1.178), (1.027, -0.9935, 1.178), (0.9626, -0.9935, 1.178), (1.027, -1.088, 1.178), (0.9626, -1.088, 1.178)], [], [(35, 36, 38, 37), (37, 38, 40, 39), (53, 54, 56, 55), (55, 56, 58, 57), (60, 61, 63, 62), (66, 67, 65, 64), (68, 69, 67, 66), (70, 71, 69, 68), (72, 73, 71, 70), (74, 75, 73, 72), (76, 77, 75, 74), (78, 79, 77, 76), (80, 81, 79, 78), (82, 83, 81, 80), (84, 85, 83, 82), (86, 87, 85, 84), (88, 89, 87, 86), (90, 91, 89, 88), (92, 93, 91, 90), (94, 95, 93, 92), (96, 97, 95, 94), (98, 99, 97, 96), (100, 101, 99, 98), (102, 103, 101, 100), (104, 105, 103, 102), (106, 107, 105, 104), (108, 109, 107, 106), (110, 111, 109, 108), (112, 113, 111, 110), (114, 115, 113, 112), (116, 117, 115, 114), (118, 119, 117, 116), (120, 121, 119, 118), (122, 123, 121, 120), (124, 125, 123, 122), (132, 133, 131, 130), (64, 65, 127, 126), (126, 127, 125, 124), (130, 131, 129, 128), (134, 135, 133, 132), (136, 137, 135, 134), (138, 139, 137, 136), (140, 141, 139, 138), (142, 143, 141, 140), (144, 145, 143, 142), (146, 147, 145, 144), (148, 149, 147, 146), (150, 151, 149, 148), (152, 153, 151, 150), (154, 155, 153, 152), (156, 157, 155, 154), (158, 159, 157, 156), (160, 161, 159, 158), (162, 163, 161, 160), (164, 165, 163, 162), (166, 167, 165, 164), (168, 169, 167, 166), (170, 171, 169, 168), (172, 173, 171, 170), (174, 175, 173, 172), (176, 177, 175, 174), (178, 179, 177, 176), (180, 181, 179, 178), (182, 183, 181, 180), (184, 185, 183, 182), (186, 187, 185, 184), (188, 189, 187, 186), (128, 129, 191, 190), (190, 191, 189, 188), (18, 46, 45, 15, 44, 13, 42, 10, 9, 40, 38, 36, 7, 6, 32, 4, 2, 30, 29, 0, 26, 63, 61, 59, 58, 119, 121, 123, 125, 127, 65, 67, 69, 71, 73, 75, 77, 79, 81, 83, 85, 87, 89, 91, 93, 95, 97, 99, 101, 103, 105, 107, 109, 111, 113, 115, 54, 52, 51, 22, 21, 19), (25, 27, 28, 66, 64, 126, 124, 122, 120, 118, 116, 114, 112, 110, 108, 106, 104, 102, 100, 98, 96, 94, 92, 90, 88, 86, 84, 82, 80, 78, 76, 33, 34, 35, 37, 39, 8, 41, 11, 12, 43, 14, 16, 17, 47, 48, 20, 49, 50, 23, 53, 55, 57, 24, 60, 62), (27, 28, 130, 128), (30, 29, 131, 133), (33, 34, 142, 140), (34, 35, 144, 142), (35, 37, 146, 144), (38, 36, 145, 147), (37, 39, 148, 146), (40, 38, 147, 149), (46, 45, 163, 165), (47, 48, 168, 166), (49, 50, 174, 172), (52, 51, 175, 177), (54, 52, 177, 179), (53, 55, 180, 178), (56, 54, 179, 181), (55, 57, 182, 180), (58, 56, 181, 183), (59, 58, 183, 185), (61, 59, 185, 187), (60, 62, 188, 186), (63, 61, 187, 189), (27, 0, 29, 28), (28, 29, 30, 1), (1, 30, 2, 31), (31, 2, 4, 3), (3, 4, 32, 5), (5, 32, 6, 33), (33, 6, 7, 34), (34, 7, 36, 35), (39, 40, 9, 8), (8, 9, 10, 41), (41, 10, 42, 11), (11, 42, 13, 12), (12, 13, 44, 43), (43, 44, 15, 14), (14, 15, 45, 16), (16, 45, 46, 17), (17, 46, 18, 47), (47, 18, 19, 48), (48, 19, 21, 20), (20, 21, 22, 49), (49, 22, 51, 50), (50, 51, 52, 23), (23, 52, 54, 53), (57, 58, 59, 24), (24, 59, 61, 60), (25, 26, 0, 27), (62, 63, 26, 25), (31, 3, 5, 33, 76, 74, 72, 70, 68, 66, 28, 1), (58, 56, 54, 115, 117, 119), (29, 0, 129, 131), (28, 1, 132, 130), (1, 31, 134, 132), (2, 30, 133, 135), (31, 3, 136, 134), (4, 2, 135, 137), (3, 5, 138, 136), (32, 4, 137, 139), (5, 33, 140, 138), (6, 32, 139, 141), (7, 6, 141, 143), (36, 7, 143, 145), (39, 8, 150, 148), (9, 40, 149, 151), (8, 41, 152, 150), (10, 9, 151, 153), (41, 11, 154, 152), (42, 10, 153, 155), (11, 12, 156, 154), (13, 42, 155, 157), (12, 43, 158, 156), (44, 13, 157, 159), (43, 14, 160, 158), (15, 44, 159, 161), (14, 16, 162, 160), (45, 15, 161, 163), (16, 17, 164, 162), (17, 47, 166, 164), (18, 46, 165, 167), (19, 18, 167, 169), (48, 20, 170, 168), (21, 19, 169, 171), (20, 49, 172, 170), (22, 21, 171, 173), (51, 22, 173, 175), (50, 23, 176, 174), (23, 53, 178, 176), (57, 24, 184, 182), (24, 60, 186, 184), (62, 25, 190, 188), (26, 63, 189, 191), (25, 27, 128, 190), (0, 26, 191, 129), (202, 203, 196, 194), (203, 202, 195, 197), (203, 206, 198, 196), (206, 203, 197, 199), (205, 204, 196, 198), (204, 205, 199, 197), (206, 202, 194, 198), (202, 206, 199, 195), (207, 205, 198, 194), (205, 207, 195, 199), (208, 210, 200, 194), (210, 208, 195, 201), (209, 207, 194, 200), (207, 209, 201, 195), (210, 211, 196, 200), (211, 210, 201, 197), (211, 208, 194, 196), (208, 211, 197, 195), (212, 213, 200, 196), (213, 212, 197, 201), (213, 215, 192, 200), (215, 213, 201, 193), (214, 209, 200, 192), (209, 214, 193, 201), (215, 212, 196, 192), (212, 215, 193, 197), (204, 214, 192, 196), (214, 204, 197, 193), (226, 218, 220, 227), (227, 221, 219, 226), (227, 220, 222, 230), (230, 223, 221, 227), (229, 222, 220, 228), (228, 221, 223, 229), (230, 222, 218, 226), (226, 219, 223, 230), (231, 218, 222, 229), (229, 223, 219, 231), (232, 218, 224, 234), (234, 225, 219, 232), (233, 224, 218, 231), (231, 219, 225, 233), (234, 224, 220, 235), (235, 221, 225, 234), (235, 220, 218, 232), (232, 219, 221, 235), (236, 220, 224, 237), (237, 225, 221, 236), (237, 224, 216, 239), (239, 217, 225, 237), (238, 216, 224, 233), (233, 225, 217, 238), (239, 216, 220, 236), (236, 221, 217, 239), (228, 220, 216, 238), (238, 217, 221, 228), (241, 243, 242, 240), (243, 247, 246, 242), (247, 245, 244, 246), (245, 241, 240, 244), (240, 242, 246, 244), (245, 247, 243, 241), (249, 248, 250, 251), (251, 250, 254, 255), (255, 254, 252, 253), (253, 252, 248, 249), (248, 252, 254, 250), (253, 249, 251, 255)])
me_cylinder_002.polygons.foreach_set('use_smooth', [1, 1, 1, 1, 1, 0, 0, 0, 0, 0, 0, 0, 0, 0, 0, 0, 0, 0, 0, 0, 0, 0, 0, 0, 0, 0, 0, 0, 0, 0, 0, 0, 0, 0, 0, 0, 0, 0, 0, 0, 0, 0, 0, 0, 0, 0, 0, 0, 0, 0, 0, 0, 0, 0, 0, 0, 0, 0, 0, 0, 0, 0, 0, 0, 0, 0, 0, 0, 0, 0, 0, 0, 0, 0, 0, 0, 0, 0, 0, 0, 0, 0, 0, 0, 0, 0, 0, 0, 0, 0, 0, 0, 1, 1, 1, 1, 1, 1, 1, 1, 1, 1, 1, 1, 1, 1, 1, 1, 1, 1, 1, 1, 1, 1, 1, 1, 1, 1, 1, 0, 0, 0, 0, 0, 0, 0, 0, 0, 0, 0, 0, 0, 0, 0, 0, 0, 0, 0, 0, 0, 0, 0, 0, 0, 0, 0, 0, 0, 0, 0, 0, 0, 0, 0, 0, 0, 0, 0, 0, 0, 0, 0, 0, 0, 0, 0, 0, 0, 0, 0, 0, 0, 0, 0, 0, 0, 0, 0, 0, 0, 0, 0, 0, 0, 0, 0, 0, 0, 0, 0, 0, 0, 0, 0, 0, 0, 0, 0, 0, 0, 0, 0, 0, 0, 0, 0, 0, 0, 0, 0, 0, 0, 0, 0, 0, 0, 0, 0, 0, 0, 0, 0, 0, 0, 0, 0, 0, 0, 0, 0, 0, 0])
_uv = me_cylinder_002.uv_layers.new(name='UVMap')
_uv.uv.foreach_set('vector', [0.02449, 0.6299, 0.2304, 0.6299, 0.2304, 0.65, 0.02449, 0.65, 0.02449, 0.65, 0.2304, 0.65, 0.2304, 0.6693, 0.02449, 0.6693, 0.02449, 0.6099, 0.2304, 0.6099, 0.2304, 0.5905, 0.02449, 0.5905, 0.02449, 0.5905, 0.2304, 0.5905, 0.2304, 0.5728, 0.02449, 0.5728, 0.02449, 0.6287, 0.2304, 0.6287, 0.2304, 0.6109, 0.02449, 0.6109, 0.04516, 0.5686, 0.2511, 0.5686, 0.2511, 0.5883, 0.04516, 0.5883, 0.04516, 0.5497, 0.2511, 0.5497, 0.2511, 0.5686, 0.04516, 0.5686, 0.04516, 0.7381, 0.2511, 0.7381, 0.2511, 0.7556, 0.04516, 0.7556, 0.04516, 0.7228, 0.2511, 0.7228, 0.2511, 0.7381, 0.04516, 0.7381, 0.04516, 0.5906, 0.2511, 0.5906, 0.2511, 0.5753, 0.04516, 0.5753, 0.04516, 0.6081, 0.2511, 0.6081, 0.2511, 0.5906, 0.04516, 0.5906, 0.04516, 0.627, 0.2511, 0.627, 0.2511, 0.6081, 0.04516, 0.6081, 0.04516, 0.6467, 0.2511, 0.6467, 0.2511, 0.627, 0.04516, 0.627, 0.04516, 0.6664, 0.2511, 0.6664, 0.2511, 0.6467, 0.04516, 0.6467, 0.04516, 0.6853, 0.2511, 0.6853, 0.2511, 0.6664, 0.04516, 0.6664, 0.04516, 0.7027, 0.2511, 0.7027, 0.2511, 0.6853, 0.04516, 0.6853, 0.04516, 0.718, 0.2511, 0.718, 0.2511, 0.7027, 0.04516, 0.7027, 0.04516, 0.7381, 0.2511, 0.7381, 0.2511, 0.7228, 0.04516, 0.7228, 0.04516, 0.5497, 0.2511, 0.5497, 0.2511, 0.5322, 0.04516, 0.5322, 0.04516, 0.5686, 0.2511, 0.5686, 0.2511, 0.5497, 0.04516, 0.5497, 0.04516, 0.5883, 0.2511, 0.5883, 0.2511, 0.5686, 0.04516, 0.5686, 0.04516, 0.608, 0.2511, 0.608, 0.2511, 0.5883, 0.04516, 0.5883, 0.04516, 0.6269, 0.2511, 0.6269, 0.2511, 0.608, 0.04516, 0.608, 0.04516, 0.6443, 0.2511, 0.6443, 0.2511, 0.6269, 0.04516, 0.6269, 0.04516, 0.6596, 0.2511, 0.6596, 0.2511, 0.6443, 0.04516, 0.6443, 0.04516, 0.7027, 0.2511, 0.7027, 0.2511, 0.718, 0.04516, 0.718, 0.04516, 0.6853, 0.2511, 0.6853, 0.2511, 0.7027, 0.04516, 0.7027, 0.04516, 0.6664, 0.2511, 0.6664, 0.2511, 0.6853, 0.04516, 0.6853, 0.04516, 0.6467, 0.2511, 0.6467, 0.2511, 0.6664, 0.04516, 0.6664, 0.04516, 0.627, 0.2511, 0.627, 0.2511, 0.6467, 0.04516, 0.6467, 0.04516, 0.6081, 0.2511, 0.6081, 0.2511, 0.627, 0.04516, 0.627, 0.04516, 0.5906, 0.2511, 0.5906, 0.2511, 0.6081, 0.04516, 0.6081, 0.04516, 0.5753, 0.2511, 0.5753, 0.2511, 0.5906, 0.04516, 0.5906, 0.04516, 0.6443, 0.2511, 0.6443, 0.2511, 0.6596, 0.04516, 0.6596, 0.04516, 0.6269, 0.2511, 0.6269, 0.2511, 0.6443, 0.04516, 0.6443, 0.04961, 0.5513, 0.2466, 0.5513, 0.2466, 0.5694, 0.04961, 0.5694, 0.04516, 0.5883, 0.2511, 0.5883, 0.2511, 0.608, 0.04516, 0.608, 0.04516, 0.608, 0.2511, 0.608, 0.2511, 0.6269, 0.04516, 0.6269, 0.04961, 0.5694, 0.2466, 0.5694, 0.2466, 0.5883, 0.04961, 0.5883, 0.04961, 0.7405, 0.2466, 0.7405, 0.2466, 0.7572, 0.04961, 0.7572, 0.04961, 0.7259, 0.2466, 0.7259, 0.2466, 0.7405, 0.04961, 0.7405, 0.04961, 0.5931, 0.2466, 0.5931, 0.2466, 0.5784, 0.04961, 0.5784, 0.04961, 0.6097, 0.2466, 0.6097, 0.2466, 0.5931, 0.04961, 0.5931, 0.04961, 0.6278, 0.2466, 0.6278, 0.2466, 0.6097, 0.04961, 0.6097, 0.04961, 0.6467, 0.2466, 0.6467, 0.2466, 0.6278, 0.04961, 0.6278, 0.04961, 0.6655, 0.2466, 0.6655, 0.2466, 0.6467, 0.04961, 0.6467, 0.04961, 0.6836, 0.2466, 0.6836, 0.2466, 0.6655, 0.04961, 0.6655, 0.04961, 0.7003, 0.2466, 0.7003, 0.2466, 0.6836, 0.04961, 0.6836, 0.04961, 0.7149, 0.2466, 0.7149, 0.2466, 0.7003, 0.04961, 0.7003, 0.04961, 0.7405, 0.2466, 0.7405, 0.2466, 0.7259, 0.04961, 0.7259, 0.04961, 0.5513, 0.2466, 0.5513, 0.2466, 0.5346, 0.04961, 0.5346, 0.04961, 0.5694, 0.2466, 0.5694, 0.2466, 0.5513, 0.04961, 0.5513, 0.04961, 0.5883, 0.2466, 0.5883, 0.2466, 0.5694, 0.04961, 0.5694, 0.04961, 0.6071, 0.2466, 0.6071, 0.2466, 0.5883, 0.04961, 0.5883, 0.04961, 0.6252, 0.2466, 0.6252, 0.2466, 0.6071, 0.04961, 0.6071, 0.04961, 0.6419, 0.2466, 0.6419, 0.2466, 0.6252, 0.04961, 0.6252, 0.04961, 0.6565, 0.2466, 0.6565, 0.2466, 0.6419, 0.04961, 0.6419, 0.04961, 0.7003, 0.2466, 0.7003, 0.2466, 0.7149, 0.04961, 0.7149, 0.04961, 0.6836, 0.2466, 0.6836, 0.2466, 0.7003, 0.04961, 0.7003, 0.04961, 0.6655, 0.2466, 0.6655, 0.2466, 0.6836, 0.04961, 0.6836, 0.04961, 0.6467, 0.2466, 0.6467, 0.2466, 0.6655, 0.04961, 0.6655, 0.04961, 0.6278, 0.2466, 0.6278, 0.2466, 0.6467, 0.04961, 0.6467, 0.04961, 0.6097, 0.2466, 0.6097, 0.2466, 0.6278, 0.04961, 0.6278, 0.04961, 0.5931, 0.2466, 0.5931, 0.2466, 0.6097, 0.04961, 0.6097, 0.04961, 0.5784, 0.2466, 0.5784, 0.2466, 0.5931, 0.04961, 0.5931, 0.04961, 0.6419, 0.2466, 0.6419, 0.2466, 0.6565, 0.04961, 0.6565, 0.04961, 0.6252, 0.2466, 0.6252, 0.2466, 0.6419, 0.04961, 0.6419, 0.04961, 0.5883, 0.2466, 0.5883, 0.2466, 0.6071, 0.04961, 0.6071, 0.04961, 0.6071, 0.2466, 0.6071, 0.2466, 0.6252, 0.04961, 0.6252, 0.06251, 0.6455, 0.053, 0.6277, 0.04714, 0.6084, 0.04516, 0.5883, 0.04714, 0.5682, 0.053, 0.5489, 0.06251, 0.5311, 0.07531, 0.5155, 0.09091, 0.5027, 0.1087, 0.4932, 0.128, 0.4873, 0.1481, 0.4853, 0.1682, 0.4873, 0.1875, 0.4932, 0.2053, 0.5027, 0.2209, 0.5155, 0.2337, 0.5311, 0.2432, 0.5489, 0.2491, 0.5682, 0.2511, 0.5883, 0.2491, 0.6084, 0.2432, 0.6277, 0.2337, 0.6455, 0.2209, 0.6611, 0.2053, 0.6739, 0.2042, 0.6722, 0.2194, 0.6596, 0.232, 0.6443, 0.2413, 0.6269, 0.2471, 0.608, 0.249, 0.5883, 0.2471, 0.5686, 0.2413, 0.5497, 0.232, 0.5322, 0.2194, 0.5169, 0.2042, 0.5044, 0.1867, 0.4951, 0.1678, 0.4893, 0.1481, 0.4874, 0.1284, 0.4893, 0.1095, 0.4951, 0.09206, 0.5044, 0.07677, 0.5169, 0.06422, 0.5322, 0.0549, 0.5497, 0.04916, 0.5686, 0.04722, 0.5883, 0.04916, 0.608, 0.0549, 0.6269, 0.06422, 0.6443, 0.07677, 0.6596, 0.09206, 0.6722, 0.1095, 0.6815, 0.1284, 0.6872, 0.1481, 0.6892, 0.1678, 0.6872, 0.1682, 0.6892, 0.1481, 0.6912, 0.128, 0.6892, 0.1087, 0.6834, 0.09091, 0.6739, 0.07531, 0.6611, 0.2491, 0.6084, 0.2511, 0.5883, 0.2491, 0.5682, 0.2471, 0.5686, 0.249, 0.5883, 0.2471, 0.608, 0.2413, 0.6269, 0.232, 0.6443, 0.2194, 0.6596, 0.2042, 0.6722, 0.1867, 0.6815, 0.1678, 0.6872, 0.1481, 0.6892, 0.1284, 0.6872, 0.1095, 0.6815, 0.09206, 0.6722, 0.07677, 0.6596, 0.06422, 0.6443, 0.0549, 0.6269, 0.04916, 0.608, 0.04722, 0.5883, 0.04916, 0.5686, 0.0549, 0.5497, 0.06422, 0.5322, 0.07677, 0.5169, 0.09206, 0.5044, 0.1095, 0.4951, 0.1284, 0.4893, 0.1481, 0.4874, 0.1678, 0.4893, 0.1867, 0.4951, 0.1875, 0.4932, 0.1682, 0.4873, 0.1481, 0.4853, 0.128, 0.4873, 0.1087, 0.4932, 0.09091, 0.5027, 0.07531, 0.5155, 0.06251, 0.5311, 0.053, 0.5489, 0.04714, 0.5682, 0.04516, 0.5883, 0.04714, 0.6084, 0.053, 0.6277, 0.06251, 0.6455, 0.07531, 0.6611, 0.09091, 0.6739, 0.1087, 0.6834, 0.128, 0.6892, 0.1481, 0.6912, 0.1682, 0.6892, 0.1875, 0.6834, 0.2053, 0.6739, 0.2209, 0.6611, 0.2337, 0.6455, 0.2432, 0.6277, 0.04516, 0.5883, 0.04319, 0.5682, 0.03689, 0.5694, 0.03874, 0.5883, 0.2432, 0.5489, 0.2491, 0.5682, 0.2428, 0.5694, 0.2373, 0.5513, 0.1875, 0.6991, 0.1682, 0.6932, 0.1669, 0.6995, 0.185, 0.705, 0.1682, 0.6932, 0.1481, 0.6912, 0.1481, 0.6976, 0.1669, 0.6995, 0.1481, 0.6912, 0.128, 0.6932, 0.1293, 0.6995, 0.1481, 0.6976, 0.128, 0.6932, 0.1481, 0.6912, 0.1481, 0.6976, 0.1293, 0.6995, 0.128, 0.6932, 0.1087, 0.6991, 0.1112, 0.705, 0.1293, 0.6995, 0.1087, 0.6991, 0.128, 0.6932, 0.1293, 0.6995, 0.1112, 0.705, 0.053, 0.6277, 0.04714, 0.6084, 0.05344, 0.6071, 0.05893, 0.6252, 0.06251, 0.6455, 0.07531, 0.6611, 0.07985, 0.6565, 0.06785, 0.6419, 0.1087, 0.6834, 0.128, 0.6892, 0.1293, 0.6829, 0.1112, 0.6774, 0.1481, 0.6912, 0.128, 0.6892, 0.1293, 0.6829, 0.1481, 0.6848, 0.1682, 0.6892, 0.1481, 0.6912, 0.1481, 0.6848, 0.1669, 0.6829, 0.1682, 0.6892, 0.1875, 0.6834, 0.185, 0.6774, 0.1669, 0.6829, 0.1875, 0.6834, 0.1682, 0.6892, 0.1669, 0.6829, 0.185, 0.6774, 0.1875, 0.6834, 0.2053, 0.6739, 0.2017, 0.6685, 0.185, 0.6774, 0.2053, 0.6739, 0.1875, 0.6834, 0.185, 0.6774, 0.2017, 0.6685, 0.2209, 0.6611, 0.2053, 0.6739, 0.2017, 0.6685, 0.2164, 0.6565, 0.2337, 0.6455, 0.2209, 0.6611, 0.2164, 0.6565, 0.2284, 0.6419, 0.2337, 0.6455, 0.2432, 0.6277, 0.2373, 0.6252, 0.2284, 0.6419, 0.2432, 0.6277, 0.2337, 0.6455, 0.2284, 0.6419, 0.2373, 0.6252, 0.02449, 0.5715, 0.2304, 0.5715, 0.2304, 0.5515, 0.02449, 0.5515, 0.02449, 0.5515, 0.2304, 0.5515, 0.2304, 0.5321, 0.02449, 0.5321, 0.02449, 0.5321, 0.2304, 0.5321, 0.2304, 0.5143, 0.02449, 0.5143, 0.02449, 0.7202, 0.2304, 0.7202, 0.2304, 0.7046, 0.02449, 0.7046, 0.02449, 0.5572, 0.2304, 0.5572, 0.2304, 0.5728, 0.02449, 0.5728, 0.02449, 0.5728, 0.2304, 0.5728, 0.2304, 0.5905, 0.02449, 0.5905, 0.02449, 0.5905, 0.2304, 0.5905, 0.2304, 0.6099, 0.02449, 0.6099, 0.02449, 0.6099, 0.2304, 0.6099, 0.2304, 0.6299, 0.02449, 0.6299, 0.02449, 0.6693, 0.2304, 0.6693, 0.2304, 0.6871, 0.02449, 0.6871, 0.02449, 0.6871, 0.2304, 0.6871, 0.2304, 0.7027, 0.02449, 0.7027, 0.02449, 0.7046, 0.2304, 0.7046, 0.2304, 0.7202, 0.02449, 0.7202, 0.02449, 0.7202, 0.2304, 0.7202, 0.2304, 0.738, 0.02449, 0.738, 0.02449, 0.5321, 0.2304, 0.5321, 0.2304, 0.5515, 0.02449, 0.5515, 0.02449, 0.5515, 0.2304, 0.5515, 0.2304, 0.5715, 0.02449, 0.5715, 0.02449, 0.5715, 0.2304, 0.5715, 0.2304, 0.5916, 0.02449, 0.5916, 0.02449, 0.5916, 0.2304, 0.5916, 0.2304, 0.6109, 0.02449, 0.6109, 0.02449, 0.6109, 0.2304, 0.6109, 0.2304, 0.6287, 0.02449, 0.6287, 0.02449, 0.6287, 0.2304, 0.6287, 0.2304, 0.6443, 0.02449, 0.6443, 0.02449, 0.7027, 0.2304, 0.7027, 0.2304, 0.6871, 0.02449, 0.6871, 0.02449, 0.6871, 0.2304, 0.6871, 0.2304, 0.6693, 0.02449, 0.6693, 0.02449, 0.6693, 0.2304, 0.6693, 0.2304, 0.65, 0.02449, 0.65, 0.02449, 0.65, 0.2304, 0.65, 0.2304, 0.6299, 0.02449, 0.6299, 0.02449, 0.6299, 0.2304, 0.6299, 0.2304, 0.6099, 0.02449, 0.6099, 0.02449, 0.5728, 0.2304, 0.5728, 0.2304, 0.5572, 0.02449, 0.5572, 0.02449, 0.6443, 0.2304, 0.6443, 0.2304, 0.6287, 0.02449, 0.6287, 0.02449, 0.5916, 0.2304, 0.5916, 0.2304, 0.5715, 0.02449, 0.5715, 0.02449, 0.6109, 0.2304, 0.6109, 0.2304, 0.5916, 0.02449, 0.5916, 0.2337, 0.737, 0.2209, 0.7214, 0.2053, 0.7086, 0.1875, 0.6991, 0.1867, 0.701, 0.2042, 0.7103, 0.2194, 0.7228, 0.232, 0.7381, 0.2413, 0.7556, 0.2471, 0.7745, 0.2491, 0.7741, 0.2432, 0.7548, 0.2053, 0.6739, 0.1875, 0.6834, 0.1682, 0.6892, 0.1678, 0.6872, 0.1867, 0.6815, 0.2042, 0.6722, 0.2491, 0.5682, 0.2511, 0.5883, 0.2446, 0.5883, 0.2428, 0.5694, 0.2491, 0.5682, 0.2432, 0.5489, 0.2373, 0.5513, 0.2428, 0.5694, 0.2432, 0.5489, 0.2337, 0.5311, 0.2284, 0.5346, 0.2373, 0.5513, 0.2337, 0.737, 0.2432, 0.7548, 0.2373, 0.7572, 0.2284, 0.7405, 0.2337, 0.737, 0.2209, 0.7214, 0.2164, 0.7259, 0.2284, 0.7405, 0.2209, 0.7214, 0.2337, 0.737, 0.2284, 0.7405, 0.2164, 0.7259, 0.2209, 0.7214, 0.2053, 0.7086, 0.2017, 0.7139, 0.2164, 0.7259, 0.2053, 0.7086, 0.2209, 0.7214, 0.2164, 0.7259, 0.2017, 0.7139, 0.2053, 0.7086, 0.1875, 0.6991, 0.185, 0.705, 0.2017, 0.7139, 0.1875, 0.6991, 0.2053, 0.7086, 0.2017, 0.7139, 0.185, 0.705, 0.1682, 0.6932, 0.1875, 0.6991, 0.185, 0.705, 0.1669, 0.6995, 0.1481, 0.6912, 0.1682, 0.6932, 0.1669, 0.6995, 0.1481, 0.6976, 0.1087, 0.6991, 0.09091, 0.7086, 0.09448, 0.7139, 0.1112, 0.705, 0.09091, 0.7086, 0.1087, 0.6991, 0.1112, 0.705, 0.09448, 0.7139, 0.09091, 0.7086, 0.07531, 0.7214, 0.07985, 0.7259, 0.09448, 0.7139, 0.07531, 0.7214, 0.09091, 0.7086, 0.09448, 0.7139, 0.07985, 0.7259, 0.07531, 0.7214, 0.06251, 0.737, 0.06785, 0.7405, 0.07985, 0.7259, 0.06251, 0.737, 0.07531, 0.7214, 0.07985, 0.7259, 0.06785, 0.7405, 0.06251, 0.737, 0.053, 0.7548, 0.05893, 0.7572, 0.06785, 0.7405, 0.053, 0.5489, 0.06251, 0.5311, 0.06785, 0.5346, 0.05893, 0.5513, 0.053, 0.5489, 0.04714, 0.5682, 0.05344, 0.5694, 0.05893, 0.5513, 0.04714, 0.5682, 0.053, 0.5489, 0.05893, 0.5513, 0.05344, 0.5694, 0.04714, 0.5682, 0.04516, 0.5883, 0.05158, 0.5883, 0.05344, 0.5694, 0.04516, 0.5883, 0.04714, 0.5682, 0.05344, 0.5694, 0.05158, 0.5883, 0.04516, 0.5883, 0.04714, 0.6084, 0.05344, 0.6071, 0.05158, 0.5883, 0.04714, 0.6084, 0.04516, 0.5883, 0.05158, 0.5883, 0.05344, 0.6071, 0.04714, 0.6084, 0.053, 0.6277, 0.05893, 0.6252, 0.05344, 0.6071, 0.053, 0.6277, 0.06251, 0.6455, 0.06785, 0.6419, 0.05893, 0.6252, 0.06251, 0.6455, 0.053, 0.6277, 0.05893, 0.6252, 0.06785, 0.6419, 0.07531, 0.6611, 0.06251, 0.6455, 0.06785, 0.6419, 0.07985, 0.6565, 0.07531, 0.6611, 0.09091, 0.6739, 0.09448, 0.6685, 0.07985, 0.6565, 0.09091, 0.6739, 0.07531, 0.6611, 0.07985, 0.6565, 0.09448, 0.6685, 0.09091, 0.6739, 0.1087, 0.6834, 0.1112, 0.6774, 0.09448, 0.6685, 0.1087, 0.6834, 0.09091, 0.6739, 0.09448, 0.6685, 0.1112, 0.6774, 0.128, 0.6892, 0.1087, 0.6834, 0.1112, 0.6774, 0.1293, 0.6829, 0.128, 0.6892, 0.1481, 0.6912, 0.1481, 0.6848, 0.1293, 0.6829, 0.1481, 0.6912, 0.1682, 0.6892, 0.1669, 0.6829, 0.1481, 0.6848, 0.2053, 0.6739, 0.2209, 0.6611, 0.2164, 0.6565, 0.2017, 0.6685, 0.2209, 0.6611, 0.2337, 0.6455, 0.2284, 0.6419, 0.2164, 0.6565, 0.2432, 0.6277, 0.2491, 0.6084, 0.2428, 0.6071, 0.2373, 0.6252, 0.2491, 0.6084, 0.2432, 0.6277, 0.2373, 0.6252, 0.2428, 0.6071, 0.2491, 0.6084, 0.2511, 0.5883, 0.2446, 0.5883, 0.2428, 0.6071, 0.04516, 0.5883, 0.04319, 0.6084, 0.03689, 0.6071, 0.03874, 0.5883, 0.05511, 0.6378, 0.08186, 0.6378, 0.08505, 0.6025, 0.04251, 0.6025, 0.08186, 0.6378, 0.05511, 0.6378, 0.04251, 0.6731, 0.08505, 0.6731, 0.2168, 0.6378, 0.2313, 0.6378, 0.2366, 0.6025, 0.2136, 0.6025, 0.2313, 0.6378, 0.2168, 0.6378, 0.2136, 0.6731, 0.2366, 0.6731, 0.03684, 0.6378, 0.008471, 0.6378, 0.008471, 0.6025, 0.03149, 0.6025, 0.2136, 0.6378, 0.242, 0.6378, 0.2366, 0.6731, 0.2136, 0.6731, 0.08186, 0.6378, 0.05511, 0.6378, 0.04251, 0.6025, 0.08505, 0.6025, 0.05511, 0.6378, 0.08186, 0.6378, 0.08505, 0.6731, 0.04251, 0.6731, 0.0373, 0.6378, 0.08824, 0.6378, 0.08505, 0.6025, 0.04251, 0.6025, 0.08824, 0.6378, 0.0373, 0.6378, 0.04251, 0.6731, 0.08505, 0.6731, 0.2104, 0.6378, 0.1885, 0.6378, 0.1828, 0.6025, 0.2136, 0.6025, 0.1885, 0.6378, 0.2104, 0.6378, 0.2136, 0.6731, 0.1828, 0.6731, 0.1812, 0.6378, 0.2144, 0.6378, 0.2136, 0.6025, 0.1828, 0.6025, 0.2144, 0.6378, 0.1812, 0.6378, 0.1828, 0.6731, 0.2136, 0.6731, 0.1885, 0.6378, 0.2104, 0.6378, 0.2136, 0.6025, 0.1828, 0.6025, 0.2104, 0.6378, 0.1885, 0.6378, 0.1828, 0.6731, 0.2136, 0.6731, 0.08026, 0.6378, 0.05002, 0.6378, 0.04251, 0.6025, 0.08505, 0.6025, 0.05002, 0.6378, 0.08026, 0.6378, 0.08505, 0.6731, 0.04251, 0.6731, 0.1976, 0.6378, 0.1826, 0.6378, 0.1828, 0.6025, 0.2136, 0.6025, 0.1826, 0.6378, 0.1976, 0.6378, 0.2136, 0.6731, 0.1828, 0.6731, 0.1826, 0.6378, 0.1585, 0.6378, 0.1336, 0.6025, 0.1828, 0.6025, 0.1585, 0.6378, 0.1826, 0.6378, 0.1828, 0.6731, 0.1336, 0.6731, 0.1087, 0.6378, 0.1812, 0.6378, 0.1828, 0.6025, 0.1336, 0.6025, 0.1812, 0.6378, 0.1087, 0.6378, 0.1336, 0.6731, 0.1828, 0.6731, 0.1585, 0.6378, 0.1976, 0.6378, 0.2136, 0.6025, 0.1336, 0.6025, 0.1976, 0.6378, 0.1585, 0.6378, 0.1336, 0.6731, 0.2136, 0.6731, 0.2136, 0.6378, 0.1087, 0.6378, 0.1336, 0.6025, 0.2136, 0.6025, 0.1087, 0.6378, 0.2136, 0.6378, 0.2136, 0.6731, 0.1336, 0.6731, 0.05511, 0.6378, 0.04251, 0.6025, 0.08505, 0.6025, 0.08186, 0.6378, 0.08186, 0.6378, 0.08505, 0.6731, 0.04251, 0.6731, 0.05511, 0.6378, 0.043, 0.6378, 0.04619, 0.6025, 0.02317, 0.6025, 0.02853, 0.6378, 0.02853, 0.6378, 0.02317, 0.6731, 0.04619, 0.6731, 0.043, 0.6378, 0.223, 0.6378, 0.2283, 0.6025, 0.2513, 0.6025, 0.2513, 0.6378, 0.04619, 0.6378, 0.04619, 0.6731, 0.02317, 0.6731, 0.01782, 0.6378, 0.08186, 0.6378, 0.08505, 0.6025, 0.04251, 0.6025, 0.05511, 0.6378, 0.05511, 0.6378, 0.04251, 0.6731, 0.08505, 0.6731, 0.08186, 0.6378, 0.0373, 0.6378, 0.04251, 0.6025, 0.08505, 0.6025, 0.08824, 0.6378, 0.08824, 0.6378, 0.08505, 0.6731, 0.04251, 0.6731, 0.0373, 0.6378, 0.04938, 0.6378, 0.04619, 0.6025, 0.07701, 0.6025, 0.07129, 0.6378, 0.07129, 0.6378, 0.07701, 0.6731, 0.04619, 0.6731, 0.04938, 0.6378, 0.07862, 0.6378, 0.07701, 0.6025, 0.04619, 0.6025, 0.04538, 0.6378, 0.04538, 0.6378, 0.04619, 0.6731, 0.07701, 0.6731, 0.07862, 0.6378, 0.07129, 0.6378, 0.07701, 0.6025, 0.04619, 0.6025, 0.04938, 0.6378, 0.04938, 0.6378, 0.04619, 0.6731, 0.07701, 0.6731, 0.07129, 0.6378, 0.08026, 0.6378, 0.08505, 0.6025, 0.04251, 0.6025, 0.05002, 0.6378, 0.05002, 0.6378, 0.04251, 0.6731, 0.08505, 0.6731, 0.08026, 0.6378, 0.06216, 0.6378, 0.04619, 0.6025, 0.07701, 0.6025, 0.07724, 0.6378, 0.07724, 0.6378, 0.07701, 0.6731, 0.04619, 0.6731, 0.06216, 0.6378, 0.07724, 0.6378, 0.07701, 0.6025, 0.1262, 0.6025, 0.1013, 0.6378, 0.1013, 0.6378, 0.1262, 0.6731, 0.07701, 0.6731, 0.07724, 0.6378, 0.1511, 0.6378, 0.1262, 0.6025, 0.07701, 0.6025, 0.07862, 0.6378, 0.07862, 0.6378, 0.07701, 0.6731, 0.1262, 0.6731, 0.1511, 0.6378, 0.1013, 0.6378, 0.1262, 0.6025, 0.04619, 0.6025, 0.06216, 0.6378, 0.06216, 0.6378, 0.04619, 0.6731, 0.1262, 0.6731, 0.1013, 0.6378, 0.04619, 0.6378, 0.04619, 0.6025, 0.1262, 0.6025, 0.1511, 0.6378, 0.1511, 0.6378, 0.1262, 0.6731, 0.04619, 0.6731, 0.04619, 0.6378, 0.199, 0.557, 0.199, 0.5488, 0.2162, 0.5488, 0.2162, 0.557, 0.1645, 0.5243, 0.1645, 0.7288, 0.1473, 0.7288, 0.1473, 0.5243, 0.2162, 0.5406, 0.2162, 0.5488, 0.199, 0.5488, 0.199, 0.5406, 0.199, 0.5243, 0.199, 0.7288, 0.1818, 0.7288, 0.1818, 0.5243, 0.1049, 0.5243, 0.1301, 0.5243, 0.1301, 0.7288, 0.1049, 0.7288, 0.07978, 0.7288, 0.05463, 0.7288, 0.05463, 0.5243, 0.07978, 0.5243, 0.199, 0.5243, 0.2162, 0.5243, 0.2162, 0.5325, 0.199, 0.5325, 0.1818, 0.7288, 0.1645, 0.7288, 0.1645, 0.5243, 0.1818, 0.5243, 0.2162, 0.5406, 0.199, 0.5406, 0.199, 0.5325, 0.2162, 0.5325, 0.1473, 0.7288, 0.1301, 0.7288, 0.1301, 0.5243, 0.1473, 0.5243, 0.1049, 0.5243, 0.1049, 0.7288, 0.07978, 0.7288, 0.07978, 0.5243, 0.05463, 0.5243, 0.05463, 0.7288, 0.02949, 0.7288, 0.02949, 0.5243])
me_cylinder_002.use_remesh_preserve_volume = False
me_cylinder_002.use_remesh_preserve_attributes = False
me_cylinder_002.use_mirror_vertex_groups = False
me_cylinder_002.update()
me_cylinder_006 = bpy.data.meshes.new('Cylinder.006')
me_cylinder_006.from_pydata([(0.7864, -0.3932, 0.7099), (0.8663, -0.3588, 0.7099), (0.7796, -0.5209, 0.7099), (0.663, -0.663, 0.7099), (0.5209, -0.7796, 0.7099), (0.3588, -0.8663, 0.7099), (0.1829, -0.9196, 0.7099), (-3.139e-07, -0.9376, 0.7099), (-0.1829, -0.9196, 0.7099), (-0.3588, -0.8663, 0.7099), (-0.5209, -0.7796, 0.7099), (-0.663, -0.663, 0.7099), (-0.7796, -0.5209, 0.7099), (-0.8663, -0.3588, 0.7099), (-0.9196, -0.1829, 0.7099), (-0.9376, 9.358e-07, 0.7099), (-0.9196, 0.1829, 0.7099), (-0.7864, 0.3932, 0.7099), (-0.7864, -0.3932, 0.7099), (-0.5898, -0.5898, 0.7099), (0.5898, -0.5898, 0.7099), (0.7864, 0.3932, 0.7099), (0.5898, 0.5898, 0.7099), (-0.5898, 0.5898, 0.7099), (-0.8663, 0.3588, 0.7099), (-0.7796, 0.5209, 0.7099), (-0.663, 0.663, 0.7099), (-0.5209, 0.7796, 0.7099), (-0.3588, 0.8663, 0.7099), (-0.1829, 0.9196, 0.7099), (-2.128e-09, 0.9376, 0.7099), (0.1829, 0.9196, 0.7099), (0.3588, 0.8663, 0.7099), (0.5209, 0.7796, 0.7099), (0.663, 0.663, 0.7099), (0.7796, 0.5209, 0.7099), (0.8663, 0.3588, 0.7099), (0.9196, 0.1829, 0.7099), (0.9376, 8.415e-08, 0.7099), (0.9196, -0.1829, 0.7099), (0.7864, -0.3932, 0.9568), (0.8663, -0.3588, 0.9568), (0.9196, -0.1829, 0.9568), (0.9376, 8.415e-08, 0.9568), (0.9196, 0.1829, 0.9568), (0.8663, 0.3588, 0.9568), (0.7796, 0.5209, 0.9568), (0.663, 0.663, 0.9568), (0.5209, 0.7796, 0.9568), (0.3588, 0.8663, 0.9568), (0.1829, 0.9196, 0.9568), (-2.818e-10, 0.9376, 0.9568), (-0.1829, 0.9196, 0.9568), (-0.3588, 0.8663, 0.9568), (-0.5209, 0.7796, 0.9568), (-0.663, 0.663, 0.9568), (-0.7796, 0.5209, 0.9568), (-0.8663, 0.3588, 0.9568), (-0.9196, 0.1829, 0.9568), (-0.7864, 0.3932, 0.9568), (-0.5898, 0.5898, 0.9568), (0.5898, 0.5898, 0.9568), (0.7864, 0.3932, 0.9568), (0.5898, -0.5898, 0.9568), (-0.5898, -0.5898, 0.9568), (-0.7864, -0.3932, 0.9568), (-0.9376, 9.358e-07, 0.9568), (-0.9196, -0.1829, 0.9568), (-0.8663, -0.3588, 0.9568), (-0.7796, -0.5209, 0.9568), (-0.663, -0.663, 0.9568), (-0.5209, -0.7796, 0.9568), (-0.3588, -0.8663, 0.9568), (-0.1829, -0.9196, 0.9568), (-3.12e-07, -0.9376, 0.9568), (0.1829, -0.9196, 0.9568), (0.3588, -0.8663, 0.9568), (0.5209, -0.7796, 0.9568), (0.663, -0.663, 0.9568), (0.7796, -0.5209, 0.9568)], [], [(0, 1, 2, 3, 4, 5, 6, 7, 8, 9, 10, 11, 12, 13, 14, 15, 16, 17, 18, 19, 20), (0, 21, 22, 23, 17, 16, 24, 25, 26, 27, 28, 29, 30, 31, 32, 33, 34, 35, 36, 37, 38, 39, 1), (40, 41, 42, 43, 44, 45, 46, 47, 48, 49, 50, 51, 52, 53, 54, 55, 56, 57, 58, 59, 60, 61, 62), (40, 63, 64, 65, 59, 58, 66, 67, 68, 69, 70, 71, 72, 73, 74, 75, 76, 77, 78, 79, 41), (21, 0, 40, 62), (62, 61, 22, 21), (0, 20, 63, 40), (23, 22, 61, 60), (64, 63, 20, 19), (17, 23, 60, 59), (65, 64, 19, 18), (59, 65, 18, 17)])
_uv = me_cylinder_006.uv_layers.new(name='UVMap')
_uv.uv.foreach_set('vector', [0.5355, 0.06339, 0.5381, 0.05742, 0.5259, 0.0639, 0.5153, 0.07262, 0.5066, 0.08324, 0.5001, 0.09536, 0.4961, 0.1085, 0.4948, 0.1222, 0.4961, 0.1359, 0.5001, 0.149, 0.5066, 0.1611, 0.5153, 0.1718, 0.5259, 0.1805, 0.5381, 0.187, 0.5512, 0.191, 0.5649, 0.1923, 0.5786, 0.191, 0.5943, 0.181, 0.5355, 0.181, 0.5208, 0.1663, 0.5208, 0.07809, 0.5355, 0.06339, 0.5943, 0.06339, 0.609, 0.07809, 0.609, 0.1663, 0.5943, 0.181, 0.5786, 0.191, 0.5917, 0.187, 0.6038, 0.1805, 0.6145, 0.1718, 0.6232, 0.1611, 0.6297, 0.149, 0.6336, 0.1359, 0.635, 0.1222, 0.6336, 0.1085, 0.6297, 0.09536, 0.6232, 0.08324, 0.6145, 0.07262, 0.6038, 0.0639, 0.5917, 0.05742, 0.5786, 0.05343, 0.5649, 0.05209, 0.5512, 0.05343, 0.5381, 0.05742, 0.5355, 0.06339, 0.5381, 0.05742, 0.5512, 0.05343, 0.5649, 0.05209, 0.5786, 0.05343, 0.5917, 0.05742, 0.6038, 0.0639, 0.6145, 0.07262, 0.6232, 0.08324, 0.6297, 0.09536, 0.6336, 0.1085, 0.635, 0.1222, 0.6336, 0.1359, 0.6297, 0.149, 0.6232, 0.1611, 0.6145, 0.1718, 0.6038, 0.1805, 0.5917, 0.187, 0.5786, 0.191, 0.5943, 0.181, 0.609, 0.1663, 0.609, 0.07809, 0.5943, 0.06339, 0.5355, 0.06339, 0.5208, 0.07809, 0.5208, 0.1663, 0.5355, 0.181, 0.5943, 0.181, 0.5786, 0.191, 0.5649, 0.1923, 0.5512, 0.191, 0.5381, 0.187, 0.5259, 0.1805, 0.5153, 0.1718, 0.5066, 0.1611, 0.5001, 0.149, 0.4961, 0.1359, 0.4948, 0.1222, 0.4961, 0.1085, 0.5001, 0.09536, 0.5066, 0.08324, 0.5153, 0.07262, 0.5259, 0.0639, 0.5381, 0.05742, 0.618, -0.01432, 0.618, 0.04448, 0.6364, 0.04448, 0.6364, -0.01432, 0.6364, 0.06339, 0.6364, 0.07809, 0.618, 0.07809, 0.618, 0.06339, 0.618, 0.06339, 0.618, 0.07809, 0.6364, 0.07809, 0.6364, 0.06339, 0.618, 0.01676, 0.618, -0.07144, 0.6364, -0.07144, 0.6364, 0.01676, 0.6364, 0.01676, 0.6364, -0.07144, 0.618, -0.07144, 0.618, 0.01676, 0.618, 0.03146, 0.618, 0.01676, 0.6364, 0.01676, 0.6364, 0.03146, 0.6364, 0.03146, 0.6364, 0.01676, 0.618, 0.01676, 0.618, 0.03146, 0.6364, -0.01432, 0.6364, 0.04448, 0.618, 0.04448, 0.618, -0.01432])
me_cylinder_006.use_remesh_preserve_volume = False
me_cylinder_006.use_remesh_preserve_attributes = False
me_cylinder_006.use_mirror_vertex_groups = False
me_cylinder_006.update()

# ---- objects
ob_floor = bpy.data.objects.new('Floor', me_cube_001)
ob_glass = bpy.data.objects.new('Glass', me_cylinder_004)
ob_tray = bpy.data.objects.new('tray', me_cube_000)
ob_tanks = bpy.data.objects.new('tanks', me_circle_001)
ob_innerrings = bpy.data.objects.new('innerRings', me_cylinder)
ob_outerrings = bpy.data.objects.new('outerRings', me_cylinder_002)
ob_doorcap = bpy.data.objects.new('DoorCap', me_cylinder_006)

# ---- transforms, parenting, visibility, modifiers, constraints
ob_floor.location = (0.0, 0.0, -1.197)
ob_floor.scale = (4.055, 0.4121, -0.02773)
ob_floor.lineart.crease_threshold = 0.0
ob_glass.location = (0.0, 0.0, 0.0)
ob_glass.rotation_euler = (-0.0, 1.571, 0.0)
ob_glass.scale = (1.385, 1.385, 4.021)
ob_glass.lineart.crease_threshold = 0.0
ob_tray.location = (2.456, -0.8191, -0.3337)
ob_tray.scale = (0.62, 1.0, 1.0)
ob_tray.lineart.crease_threshold = 0.0
ob_tanks.location = (2.456, -0.7522, -0.5425)
ob_tanks.rotation_euler = (-3.142, 1.571, 0.0)
ob_tanks.scale = (0.5281, 0.5281, 0.3274)
ob_tanks.lineart.crease_threshold = 0.0
_m = ob_tanks.modifiers.new('Mirror', 'MIRROR')
_m.use_axis = (False, True, True)
_m.mirror_object = ob_glass
ob_innerrings.location = (1.333, 0.0, 0.0)
ob_innerrings.rotation_euler = (-0.0, 1.571, 0.0)
ob_innerrings.scale = (1.412, 1.412, 0.1399)
ob_innerrings.lineart.crease_threshold = 0.0
_m = ob_innerrings.modifiers.new('Mirror', 'MIRROR')
_m.use_axis = (False, False, True)
_m.mirror_object = ob_glass
ob_outerrings.location = (4.0, 0.0, 0.0)
ob_outerrings.rotation_euler = (-0.0, 1.571, 0.0)
ob_outerrings.scale = (1.412, 1.412, 0.1399)
ob_outerrings.lineart.crease_threshold = 0.0
_m = ob_outerrings.modifiers.new('Mirror', 'MIRROR')
_m.use_axis = (False, False, True)
_m.mirror_object = ob_glass
ob_doorcap.location = (4.0, 0.0, 0.0)
ob_doorcap.rotation_euler = (-0.0, 1.571, 0.0)
ob_doorcap.scale = (1.412, 1.412, 0.1399)
ob_doorcap.lineart.crease_threshold = 0.0
_m = ob_doorcap.modifiers.new('Mirror', 'MIRROR')
_m.use_axis = (False, False, True)
_m.mirror_object = ob_glass

# ---- collection membership
col_collection_1.objects.link(ob_floor)
col_collection_1.objects.link(ob_glass)
col_collection_1.objects.link(ob_tray)
col_collection_1.objects.link(ob_tanks)
col_collection_1.objects.link(ob_innerrings)
col_collection_1.objects.link(ob_outerrings)
col_collection_1.objects.link(ob_doorcap)

# ---- scene / render settings (as saved in the file)
scene.frame_start = 1; scene.frame_end = 250; scene.frame_set(1)
scene.render.engine = 'BLENDER_EEVEE_NEXT'
scene.render.resolution_percentage = 50
scene.render.dither_intensity = 0.0
scene.cycles.use_denoising = False
scene.cycles.samples = 10
scene.cycles.sampling_pattern = 'TABULATED_SOBOL'
scene.cycles.light_sampling_threshold = 0.0
scene.cycles.use_adaptive_sampling = False
scene.cycles.use_light_tree = False
scene.cycles.blur_glossy = 0.0
scene.cycles.pixel_filter_type = 'GAUSSIAN'
scene.cycles.sample_clamp_indirect = 0.0
scene.view_settings.view_transform = 'Standard'
bpy.context.view_layer.update()

# ---- added for rendering (the .blend has no active camera and no usable light): camera, sun
cam_auto = bpy.data.cameras.new('AutoCamera')
cam_auto.lens = 50.0
cam_auto.sensor_width = 36.0
cam_auto.clip_end = 1000.0
ob_auto_camera = bpy.data.objects.new('AutoCamera', cam_auto)
scene.collection.objects.link(ob_auto_camera)
ob_auto_camera.location = (8.63517, -10.3622, 6.88904)
ob_auto_camera.rotation_euler = (1.09748, -7.21219e-08, 0.694738)
scene.camera = ob_auto_camera
light_auto_sun = bpy.data.lights.new('AutoSun', 'SUN')
light_auto_sun.energy = 3.0
light_auto_sun.angle = 0.0523599
ob_auto_sun = bpy.data.objects.new('AutoSun', light_auto_sun)
scene.collection.objects.link(ob_auto_sun)
ob_auto_sun.rotation_euler = (0.872665, 0.174533, 0.523599)
bpy.context.view_layer.update()
